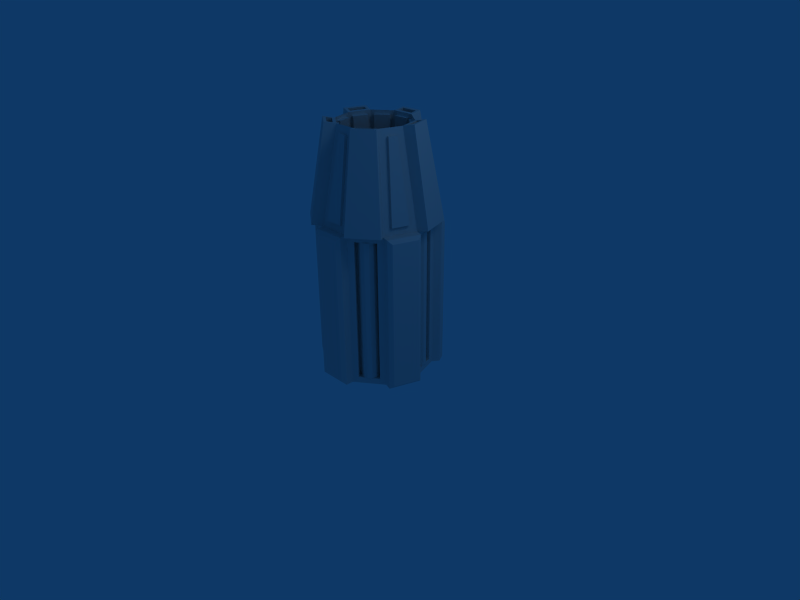 # Source: enginemodule.blend  (saved by Blender 2.49.2; exported with 4.5.12 LTS)
import bpy
from mathutils import Matrix  # noqa: F401  (used for matrix-valued properties, if any)

bpy.ops.wm.read_factory_settings(use_empty=True)
scene = bpy.context.scene
scene.name = 'Scene'

# ---- collections
col_collection_1 = bpy.data.collections.new('Collection 1'); scene.collection.children.link(col_collection_1)

# ---- materials (node trees are filled in below, after node groups)
mat_material = bpy.data.materials.new('Material')
mat_material.alpha_threshold = 0.0
mat_material.roughness = 0.5
mat_material.line_color = (0.0, 0.0, 0.0, 1.0)
mat_material_001 = bpy.data.materials.new('Material.001')
mat_material_001.alpha_threshold = 0.0
mat_material_001.diffuse_color = (1.0, 0.0, 0.0, 1.0)
mat_material_001.roughness = 0.5
mat_material_001.line_color = (0.0, 0.0, 0.0, 1.0)

# ---- material node trees

# ---- world
world_world = bpy.data.worlds.new('World'); scene.world = world_world
world_world.color = (0.05656, 0.2208, 0.4)
world_world.use_sun_shadow = False
world_world.sun_shadow_jitter_overblur = 0.0
world_world.cycles.sampling_method = 'MANUAL'
world_world.cycles.sample_map_resolution = 256

# ---- cameras
cam_camera = bpy.data.cameras.new('Camera')
cam_camera.passepartout_alpha = 0.2
cam_camera.clip_end = 100.0
cam_camera.lens = 35.0
cam_camera.ortho_scale = 7.314
cam_camera.show_passepartout = False
cam_camera.show_safe_areas = True
cam_camera.dof.focus_distance = 0.0
cam_camera.dof.aperture_fstop = 128.0

# ---- lights
light_spot = bpy.data.lights.new('Spot', 'POINT')
light_spot.transmission_factor = 0.0
light_spot.cutoff_distance = 30.0
light_spot.energy = 100.0
light_spot.shadow_buffer_clip_start = 1.001
light_spot.shadow_soft_size = 1.0
light_spot.shadow_maximum_resolution = 0.006
light_spot.use_absolute_resolution = True
light_spot.cycles.use_multiple_importance_sampling = False

# ---- meshes
me_mesh_005 = bpy.data.meshes.new('Mesh.005')
me_mesh_005.from_pydata([(0.9952, 0.9023, 3.104), (1.104, 0.6181, 3.104), (1.201, 0.9806, 3.104), (1.417, 0.4121, 3.104), (0.4416, 1.175, 5.753), (0.5506, 1.577, 3.502), (0.93, 1.235, 3.488), (0.9731, 1.301, 3.502), (0.6052, 0.9737, 5.739), (0.6483, 1.04, 5.753), (0.9035, -0.2172, 5.739), (0.968, 0.02111, 5.739), (1.044, 0.0005202, 5.753), (1.329, -0.4659, 3.502), (1.385, 0.04184, 3.488), (1.253, -0.4453, 3.488), (0.9795, -0.2378, 5.753), (1.461, 0.02125, 3.502), (-0.2459, -1.271, 3.488), (-0.133, -0.9476, 5.753), (-0.1369, -0.8689, 5.739), (0.1136, -0.9353, 5.753), (0.2581, -1.246, 3.488), (0.262, -1.325, 3.502), (-0.242, -1.35, 3.502), (-1.495, -0.1015, 3.488), (-1.152, -0.1088, 5.753), (-0.9903, -0.3115, 5.739), (-1.389, -0.6011, 3.502), (-1.064, -0.3395, 5.753), (-1.568, -0.1295, 3.502), (-0.8118, 0.9031, 5.739), (-0.6195, 1.058, 5.739), (-0.8174, 1.509, 3.502), (-1.21, 1.193, 3.502), (-0.768, 1.448, 3.488), (-0.6689, 1.119, 5.753), (-0.8612, 0.9645, 5.753), (-0.6155, 1.618, 3.278), (-0.4693, -1.32, 3.278), (0.3389, 1.665, 3.278), (0.4851, -1.272, 3.278), (1.229, -0.6726, 3.278), (-1.078, -0.08074, 5.739), (-1.61, 0.0961, 3.278), (-1.269, -0.797, 3.278), (-1.315, -0.5731, 3.488), (0.1097, -0.8566, 5.739), (0.8151, -0.402, 5.949), (-0.8353, 0.1346, 4.028), (-0.34, -0.8419, 4.028), (-0.2667, -0.5713, 4.028), (0.2092, -0.5476, 4.028), (0.309, -0.8096, 4.028), (0.8151, -0.402, 4.028), (0.7049, 0.2113, 4.028), (-1.115, 0.1207, 4.028), (-0.7108, 0.5946, 4.028), (-0.4394, 1.156, 4.028), (-0.9455, 0.748, 4.028), (-0.5219, 1.089, 4.134), (-0.4394, 1.156, 5.949), (0.5075, 1.511, 3.488), (0.3985, 1.109, 5.739), (0.2096, 1.188, 5.949), (0.7537, 0.8325, 5.949), (-0.8841, -0.4866, 4.028), (-0.9218, -0.3876, 5.843), (-1.078, 0.02171, 4.134), (0.7537, 0.8325, 4.028), (0.665, 0.8904, 5.843), (0.2983, 1.13, 4.134), (0.665, 0.8904, 4.134), (-1.161, 1.131, 3.488), (0.2032, -0.8149, 4.134), (0.9573, 0.123, 5.843), (0.8428, -0.2998, 5.843), (-0.9455, 0.748, 5.949), (-1.115, 0.1207, 5.949), (-0.9732, 0.6457, 5.843), (-0.3336, 1.161, 5.843), (0.2096, 1.188, 4.028), (0.985, 0.2252, 5.949), (0.7914, 0.7335, 5.843), (0.9473, 0.3242, 4.134), (0.985, 0.2252, 4.028), (0.9473, 0.3242, 5.843), (-0.7954, -0.5445, 5.843), (-0.4287, -0.784, 4.134), (-0.4287, -0.784, 5.843), (0.7326, -0.4685, 5.843), (0.309, -0.8096, 5.949), (0.3915, -0.7432, 4.134), (0.7326, -0.4685, 4.134), (0.1935, 1.511, 6.006), (0.3229, 1.988, 3.335), (-0.6316, 1.941, 3.335), (-0.4555, 1.478, 6.006), (-0.3606, 1.241, 5.963), (1.441, 1.258, 3.335), (1.781, 0.3648, 3.335), (1.056, 0.9475, 6.006), (1.032, 0.3318, 5.963), (1.287, 0.3402, 6.006), (1.018, -0.6536, 6.006), (0.6878, -1.524, 3.335), (0.5117, -1.061, 6.006), (1.432, -0.9242, 3.335), (0.4249, -0.8212, 5.963), (-1.061, -0.757, 6.006), (-1.446, -1.067, 3.335), (-0.8841, -0.4866, 5.949), (-0.646, -1.59, 3.335), (-0.5166, -1.112, 6.006), (-0.5414, -0.9986, 5.991), (-0.8593, -0.6004, 5.963), (-0.34, -0.8419, 5.949), (-0.4541, -0.865, 5.963), (-1.921, 0.1805, 3.335), (-1.257, 0.8324, 6.006), (-1.2, 0.7309, 5.991), (-1.672, 1.103, 3.335), (-1.427, 0.2051, 6.006), (-0.4655, 1.019, 4.134), (-0.4655, 1.019, 5.843), (-0.863, 0.8144, 5.843), (-0.5219, 1.089, 5.843), (-0.8066, 0.7443, 5.843), (-0.8066, 0.7443, 4.134), (-0.863, 0.8144, 4.134), (-0.8863, 0.6222, 5.843), (-0.8863, 0.6222, 4.134), (-1.088, 0.2229, 5.843), (-1.001, 0.1994, 4.134), (-1.001, 0.1994, 5.843), (-0.9732, 0.6457, 4.134), (-1.088, 0.2229, 4.134), (-0.9936, 0.05374, 5.843), (-1.078, 0.02171, 5.843), (-0.9936, 0.05374, 4.134), (-0.8377, -0.3556, 5.843), (-0.9218, -0.3876, 4.134), (-0.8377, -0.3556, 4.134), (-0.3795, -0.7087, 5.843), (-0.3795, -0.7087, 4.134), (-0.7462, -0.4692, 4.134), (-0.7462, -0.4692, 5.843), (-0.7954, -0.5445, 4.134), (0.1988, -0.725, 5.843), (-0.2387, -0.7468, 5.843), (0.1988, -0.725, 4.134), (0.2032, -0.8149, 5.843), (-0.2387, -0.7468, 4.134), (-0.2342, -0.8367, 5.843), (-0.2342, -0.8367, 4.134), (0.3351, -0.6731, 4.134), (0.6762, -0.3984, 5.843), (0.3351, -0.6731, 5.843), (0.6762, -0.3984, 4.134), (0.3915, -0.7432, 5.843), (0.8704, 0.1465, 4.134), (0.8704, 0.1465, 5.843), (0.9573, 0.123, 4.134), (0.7559, -0.2763, 4.134), (0.8428, -0.2998, 4.134), (0.7559, -0.2763, 5.843), (0.7073, 0.7015, 5.843), (0.8632, 0.2922, 4.134), (0.7073, 0.7015, 4.134), (0.8632, 0.2922, 5.843), (0.7914, 0.7335, 4.134), (0.2491, 1.055, 5.843), (0.2983, 1.13, 5.843), (0.2491, 1.055, 4.134), (0.6158, 0.8151, 4.134), (0.6158, 0.8151, 5.843), (-0.3292, 1.071, 5.843), (0.1083, 1.093, 5.843), (0.1083, 1.093, 4.134), (0.1038, 1.183, 5.843), (0.1038, 1.183, 4.134), (-0.3336, 1.161, 4.134), (-0.3292, 1.071, 4.134), (-1.046, 0.6892, 5.963), (-1.216, 0.2339, 5.707), (-1.173, 0.2221, 5.963), (-1.09, 0.701, 5.707), (-1.244, 0.7427, 5.735), (-1.37, 0.2756, 5.735), (-1.327, 0.2638, 5.991), (-0.9713, -0.7718, 5.735), (-0.884, -0.6381, 5.707), (-0.4788, -0.9028, 5.707), (-0.9466, -0.734, 5.991), (-0.5661, -1.036, 5.735), (0.8301, -0.5528, 5.707), (0.4532, -0.8564, 5.707), (0.5533, -0.9807, 5.735), (0.9302, -0.6771, 5.735), (0.8018, -0.5177, 5.963), (0.525, -0.9455, 5.991), (0.9019, -0.642, 5.991), (0.9017, 0.8001, 5.707), (1.074, 0.3479, 5.707), (1.223, 0.4047, 5.735), (1.009, 0.8409, 5.991), (1.181, 0.3887, 5.991), (1.051, 0.8569, 5.735), (0.8596, 0.7841, 5.963), (0.1204, 1.31, 5.707), (-0.3629, 1.286, 5.707), (0.1227, 1.265, 5.963), (0.1125, 1.47, 5.735), (0.1148, 1.425, 5.991), (-0.3708, 1.446, 5.735), (-0.3686, 1.401, 5.991), (0.5804, -0.2487, 4.028), (0.7049, 0.2113, 3.838), (-0.8353, 0.1346, 3.838), (-0.7108, 0.5946, 3.838), (-0.6657, -0.3107, 3.838), (-0.2667, -0.5713, 3.838), (0.2092, -0.5476, 3.838), (0.5353, 0.6567, 3.838), (0.5804, -0.2487, 3.838), (0.5353, 0.6567, 4.028), (-0.3396, 0.8936, 4.028), (-0.6657, -0.3107, 4.028), (-0.3396, 0.8936, 3.838), (0.1363, 0.9173, 3.838), (0.1363, 0.9173, 4.028), (-1.564, 0.2637, 3.104), (-1.352, 0.2062, 3.104), (-1.193, 0.7934, 3.104), (-1.004, -0.7077, 3.104), (-1.124, -0.8919, 3.104), (-0.7491, -0.8741, 3.104), (0.7193, -0.801, 3.104), (1.094, -0.7815, 3.104), (0.9562, -0.6102, 3.104), (-1.36, 1.019, 3.278), (1.699, 0.1903, 3.278), (-1.823, 0.01495, 3.278), (1.264, 1.334, 3.278), (-0.7586, 1.796, 3.278), (0.4965, -1.5, 3.278), (-0.458, -1.547, 3.278), (0.602, 1.885, 3.178), (0.4636, 1.856, 3.278), (1.235, 1.472, 3.178), (1.212, 0.3338, 3.104), (1.081, 0.6181, -0.9716), (0.9732, 0.9023, -0.9716), (1.19, 0.3338, -0.9716), (1.395, 0.4121, -0.9716), (1.179, 0.9806, -0.9716), (-1.272, 0.4998, 3.104), (-1.294, 0.4998, -0.9716), (0.1544, 1.437, -0.9716), (-0.4312, 1.407, 3.104), (-0.1274, 1.422, 3.104), (-0.4642, 1.627, -0.9716), (-0.1494, 1.422, -0.9716), (-0.4532, 1.407, -0.9716), (0.1764, 1.437, 3.104), (0.1655, 1.657, 3.104), (-0.5165, -1.04, -0.9716), (-0.4944, -1.04, 3.104), (0.4824, -0.9918, 3.104), (0.4603, -0.9918, -0.9716), (-0.4914, -1.32, -1.145), (-1.146, -0.8919, -0.9716), (-0.6368, -1.225, -0.9716), (-0.6147, -1.225, 3.104), (-1.291, -0.797, -1.145), (-0.7806, 1.796, -1.145), (-1.845, 0.01495, -1.145), (1.117, 1.143, -1.145), (0.4416, 1.856, -1.145), (1.427, -0.7322, -1.145), (-0.6376, 1.618, -1.145), (-0.4421, 1.627, 3.104), (0.3169, 1.665, -1.145), (0.1434, 1.657, -0.9716), (1.139, 1.143, 3.278), (1.207, -0.6726, -1.145), (0.6204, -1.163, 3.104), (0.4631, -1.272, -1.145), (-1.382, 1.019, -1.145), (-1.586, 0.2637, -0.9716), (-1.405, 0.8509, 3.104), (1.449, -0.7322, 3.278), (-1.632, 0.0961, -1.145), (-1.427, 0.8509, -0.9716), (-1.215, 0.7934, -0.9716), (-1.374, 0.2062, -0.9716), (-1.026, -0.7077, -0.9716), (-0.7711, -0.8741, -0.9716), (0.6972, -0.801, -0.9716), (0.9341, -0.6102, -0.9716), (1.072, -0.7815, -0.9716), (0.5983, -1.163, -0.9716), (1.677, 0.1903, -1.145), (1.457, 0.2498, -1.145), (1.479, 0.2498, 3.278), (-1.503, 1.196, 3.278), (-0.9212, 1.811, -1.045), (0.4744, -1.5, -1.145), (-1.612, -0.8203, 3.178), (0.58, 1.885, -1.045), (1.55, -0.6618, -1.045), (-0.8992, 1.811, 3.178), (-1.482, -0.8781, 3.278), (-1.634, -0.8203, -1.045), (1.242, 1.334, -1.145), (1.213, 1.472, -1.045), (-1.88, -0.1141, 3.178), (-1.903, -0.1141, -1.045), (-1.505, -0.8781, -1.145), (1.77, 0.06759, 3.178), (1.748, 0.06759, -1.045), (-1.488, 1.337, 3.178), (-1.525, 1.196, -1.145), (-1.51, 1.337, -1.045), (0.4016, -1.605, 3.178), (-0.48, -1.547, -1.145), (-0.3531, -1.642, 3.178), (-0.3752, -1.642, -1.045), (0.3795, -1.605, -1.045), (1.572, -0.6618, 3.178), (1.32, 0.7431, 3.104), (1.229, 0.8346, 3.104), (1.229, 0.4016, 3.104), (1.104, 0.8681, 3.104), (1.104, 0.3681, 3.104), (0.9785, 0.4016, 3.104), (0.887, 0.4931, 3.104), (1.298, 0.4931, -0.9716), (1.331, 0.6181, -0.9716), (1.298, 0.7431, -0.9716), (1.206, 0.4016, -0.9716), (0.9564, 0.4016, -0.9716), (0.9564, 0.8346, -0.9716), (0.8649, 0.7431, -0.9716), (0.8314, 0.6181, -0.9716), (1.206, 0.8346, -0.9716), (0.9785, 0.8346, 3.104), (1.081, 0.8681, -0.9716), (0.887, 0.7431, 3.104), (0.8535, 0.6181, 3.104), (0.8649, 0.4931, -0.9716), (1.081, 0.3681, -0.9716), (1.32, 0.4931, 3.104), (1.354, 0.6181, 3.104), (0.9358, -0.676, 3.104), (0.8443, -0.5845, 3.104), (0.5943, -1.017, 3.104), (0.5943, -0.5845, 3.104), (0.5028, -0.926, 3.104), (0.5028, -0.676, 3.104), (0.6972, -0.551, -0.9716), (0.7193, -0.551, 3.104), (0.8222, -0.5845, -0.9716), (0.9137, -0.676, -0.9716), (0.9693, -0.801, 3.104), (0.9358, -0.926, 3.104), (0.9472, -0.801, -0.9716), (0.8443, -1.017, 3.104), (0.5722, -1.017, -0.9716), (0.7193, -1.051, 3.104), (0.6972, -1.051, -0.9716), (0.4472, -0.801, -0.9716), (0.4693, -0.801, 3.104), (0.9137, -0.926, -0.9716), (0.8222, -1.017, -0.9716), (0.4807, -0.926, -0.9716), (0.5722, -0.5845, -0.9716), (0.4807, -0.676, -0.9716), (0.1226, 1.422, 3.104), (-0.1274, 1.672, 3.104), (-0.2524, 1.206, 3.104), (-0.3439, 1.547, 3.104), (-0.2744, 1.639, -0.9716), (-0.3659, 1.547, -0.9716), (-0.2524, 1.639, 3.104), (-0.002368, 1.639, 3.104), (0.06708, 1.547, -0.9716), (0.08914, 1.547, 3.104), (0.08914, 1.297, 3.104), (0.1006, 1.422, -0.9716), (0.06708, 1.297, -0.9716), (-0.002368, 1.206, 3.104), (-0.1494, 1.172, -0.9716), (-0.02442, 1.206, -0.9716), (-0.1274, 1.172, 3.104), (-0.3439, 1.297, 3.104), (-0.3774, 1.422, 3.104), (-0.02442, 1.639, -0.9716), (-0.1494, 1.672, -0.9716), (-0.2744, 1.206, -0.9716), (-0.3659, 1.297, -0.9716), (-0.3994, 1.422, -0.9716), (-0.7491, -0.6241, 3.104), (-0.7491, -1.124, 3.104), (-0.8741, -0.6576, 3.104), (-0.9656, -0.7491, 3.104), (-0.6461, -1.091, -0.9716), (-0.8961, -0.6576, -0.9716), (-0.8961, -1.091, -0.9716), (-0.9876, -0.7491, -0.9716), (-0.5546, -0.7491, -0.9716), (-0.5326, -0.7491, 3.104), (-0.6461, -0.6576, -0.9716), (-0.6241, -0.6576, 3.104), (-0.7711, -0.6241, -0.9716), (-0.9991, -0.8741, 3.104), (-0.9656, -0.9991, 3.104), (-1.021, -0.8741, -0.9716), (-0.8741, -1.091, 3.104), (-0.9876, -0.9991, -0.9716), (-0.7711, -1.124, -0.9716), (-0.6241, -1.091, 3.104), (-0.5326, -0.9991, 3.104), (-0.5546, -0.9991, -0.9716), (-0.4991, -0.8741, 3.104), (-0.5211, -0.8741, -0.9716), (-1.147, 0.2833, 3.104), (-1.147, 0.7163, 3.104), (-1.272, 0.7498, 3.104), (-1.272, 0.2498, 3.104), (-1.397, 0.7163, 3.104), (-1.489, 0.6248, 3.104), (-1.511, 0.6248, -0.9716), (-1.419, 0.7163, -0.9716), (-1.078, 0.6248, -0.9716), (-1.056, 0.6248, 3.104), (-1.044, 0.4998, -0.9716), (-1.078, 0.3748, -0.9716), (-1.022, 0.4998, 3.104), (-1.056, 0.3748, 3.104), (-1.397, 0.2833, 3.104), (-1.489, 0.3748, 3.104), (-1.511, 0.3748, -0.9716), (-1.522, 0.4998, 3.104), (-1.544, 0.4998, -0.9716), (-1.169, 0.2833, -0.9716), (-1.169, 0.7163, -0.9716), (-1.294, 0.2498, -0.9716), (-1.294, 0.7498, -0.9716), (-1.419, 0.2833, -0.9716)], [], [(1, 0, 2), (1, 2, 250), (250, 2, 3), (265, 259, 281), (259, 265, 260), (260, 265, 264), (4, 62, 63), (62, 4, 5), (5, 6, 62), (6, 5, 7), (6, 9, 8), (9, 6, 7), (8, 4, 63), (4, 8, 9), (5, 9, 7), (9, 5, 4), (16, 11, 10), (11, 16, 12), (11, 17, 14), (17, 11, 12), (14, 13, 15), (13, 14, 17), (13, 10, 15), (10, 13, 16), (17, 16, 13), (16, 17, 12), (19, 18, 24), (18, 19, 20), (19, 47, 20), (47, 19, 21), (22, 21, 23), (21, 22, 47), (22, 24, 18), (24, 22, 23), (21, 24, 23), (24, 21, 19), (30, 43, 25), (43, 30, 26), (29, 43, 26), (43, 29, 27), (27, 28, 46), (28, 27, 29), (25, 28, 30), (28, 25, 46), (29, 30, 28), (30, 29, 26), (31, 36, 37), (36, 31, 32), (37, 73, 31), (73, 37, 34), (33, 73, 34), (73, 33, 35), (35, 36, 32), (36, 35, 33), (37, 33, 34), (33, 37, 36), (45, 240, 44), (240, 45, 38), (38, 45, 39), (38, 39, 40), (40, 39, 41), (40, 41, 284), (284, 41, 42), (284, 42, 304), (111, 46, 45), (46, 111, 27), (27, 111, 78), (27, 78, 43), (43, 78, 44), (46, 44, 45), (44, 46, 25), (44, 25, 43), (41, 22, 39), (22, 41, 91), (22, 91, 47), (47, 91, 20), (39, 18, 116), (18, 39, 22), (116, 18, 20), (116, 20, 91), (304, 15, 42), (15, 304, 14), (14, 304, 82), (15, 48, 42), (48, 15, 10), (48, 10, 82), (82, 10, 11), (82, 11, 14), (66, 227, 49), (227, 66, 50), (227, 50, 51), (51, 50, 53), (51, 53, 52), (52, 53, 216), (216, 53, 54), (216, 54, 55), (55, 54, 69), (69, 54, 85), (66, 59, 56), (59, 66, 49), (59, 49, 57), (59, 57, 58), (58, 57, 226), (58, 226, 81), (81, 226, 230), (81, 230, 225), (81, 225, 69), (69, 225, 55), (58, 60, 59), (60, 58, 61), (59, 60, 129), (60, 61, 126), (129, 77, 59), (77, 129, 125), (77, 125, 126), (77, 126, 61), (40, 62, 6), (62, 40, 64), (62, 64, 63), (63, 64, 65), (284, 6, 65), (6, 284, 40), (65, 6, 8), (65, 8, 63), (66, 141, 67), (141, 66, 56), (141, 56, 68), (68, 56, 78), (111, 67, 78), (67, 111, 66), (78, 67, 138), (78, 138, 68), (69, 72, 81), (72, 69, 65), (72, 65, 70), (70, 65, 172), (81, 71, 64), (71, 81, 72), (64, 71, 172), (64, 172, 65), (240, 73, 38), (73, 240, 77), (73, 77, 31), (31, 77, 61), (38, 35, 61), (35, 38, 73), (61, 35, 32), (61, 32, 31), (50, 154, 53), (154, 50, 116), (154, 116, 153), (153, 116, 151), (53, 74, 91), (74, 53, 154), (91, 74, 151), (91, 151, 116), (48, 76, 54), (76, 48, 82), (76, 82, 75), (75, 82, 162), (54, 164, 85), (164, 54, 76), (85, 164, 162), (85, 162, 82), (56, 136, 132), (136, 56, 59), (136, 59, 135), (135, 59, 77), (78, 132, 77), (132, 78, 56), (77, 132, 79), (77, 79, 135), (64, 180, 81), (180, 64, 179), (179, 64, 80), (80, 64, 61), (58, 181, 61), (181, 58, 81), (181, 81, 180), (61, 181, 80), (82, 86, 85), (86, 82, 65), (86, 65, 83), (83, 65, 170), (85, 84, 69), (84, 85, 86), (69, 84, 170), (69, 170, 65), (111, 147, 66), (147, 111, 87), (87, 111, 89), (89, 111, 116), (50, 88, 116), (88, 50, 66), (88, 66, 147), (116, 88, 89), (91, 92, 53), (92, 91, 159), (159, 91, 90), (90, 91, 48), (54, 93, 48), (93, 54, 53), (93, 53, 92), (48, 93, 90), (96, 94, 95), (94, 96, 97), (40, 94, 64), (94, 40, 95), (95, 38, 96), (38, 95, 40), (97, 38, 61), (38, 97, 96), (61, 98, 215), (98, 61, 64), (98, 64, 211), (211, 64, 94), (97, 215, 94), (215, 97, 61), (94, 215, 213), (94, 213, 211), (100, 101, 103), (101, 100, 99), (99, 304, 284), (304, 99, 100), (65, 99, 284), (99, 65, 101), (82, 208, 65), (208, 82, 102), (102, 82, 103), (102, 103, 206), (208, 101, 65), (101, 208, 205), (101, 205, 206), (101, 206, 103), (100, 82, 304), (82, 100, 103), (104, 105, 107), (105, 104, 106), (106, 41, 105), (41, 106, 91), (42, 105, 41), (105, 42, 107), (42, 104, 107), (104, 42, 48), (106, 108, 91), (108, 106, 200), (200, 106, 104), (200, 104, 201), (108, 48, 91), (48, 108, 199), (48, 199, 201), (48, 201, 104), (113, 110, 112), (110, 113, 109), (109, 45, 110), (45, 109, 111), (45, 112, 110), (112, 45, 39), (39, 113, 112), (113, 39, 116), (113, 193, 109), (193, 113, 114), (114, 113, 117), (117, 113, 116), (193, 111, 109), (111, 193, 115), (111, 115, 116), (116, 115, 117), (122, 121, 118), (121, 122, 119), (78, 189, 122), (189, 78, 185), (185, 78, 183), (183, 78, 77), (189, 119, 122), (119, 189, 120), (119, 120, 77), (77, 120, 183), (121, 77, 240), (77, 121, 119), (121, 44, 118), (44, 121, 240), (78, 118, 44), (118, 78, 122), (123, 127, 128), (127, 123, 124), (123, 126, 124), (126, 123, 60), (127, 126, 125), (126, 127, 124), (125, 128, 127), (128, 125, 129), (60, 128, 129), (128, 60, 123), (131, 134, 133), (134, 131, 130), (79, 131, 135), (131, 79, 130), (134, 79, 132), (79, 134, 130), (134, 136, 133), (136, 134, 132), (135, 133, 136), (133, 135, 131), (142, 137, 140), (137, 142, 139), (139, 141, 68), (141, 139, 142), (138, 139, 68), (139, 138, 137), (67, 137, 138), (137, 67, 140), (142, 67, 141), (67, 142, 140), (145, 143, 144), (143, 145, 146), (89, 146, 87), (146, 89, 143), (88, 143, 89), (143, 88, 144), (145, 88, 147), (88, 145, 144), (146, 147, 87), (147, 146, 145), (149, 150, 152), (150, 149, 148), (153, 148, 149), (148, 153, 151), (150, 151, 74), (151, 150, 148), (150, 154, 152), (154, 150, 74), (149, 154, 153), (154, 149, 152), (157, 158, 155), (158, 157, 156), (159, 156, 157), (156, 159, 90), (93, 156, 90), (156, 93, 158), (158, 92, 155), (92, 158, 93), (157, 92, 159), (92, 157, 155), (161, 163, 165), (163, 161, 160), (76, 161, 165), (161, 76, 75), (161, 162, 160), (162, 161, 75), (160, 164, 163), (164, 160, 162), (76, 163, 164), (163, 76, 165), (166, 167, 169), (167, 166, 168), (170, 167, 168), (167, 170, 84), (86, 167, 84), (167, 86, 169), (169, 83, 166), (83, 169, 86), (166, 170, 168), (170, 166, 83), (174, 171, 173), (171, 174, 175), (171, 71, 173), (71, 171, 172), (71, 174, 173), (174, 71, 72), (174, 70, 175), (70, 174, 72), (175, 172, 171), (172, 175, 70), (177, 182, 178), (182, 177, 176), (178, 179, 177), (179, 178, 180), (176, 179, 80), (179, 176, 177), (80, 182, 176), (182, 80, 181), (180, 182, 181), (182, 180, 178), (184, 187, 188), (187, 184, 186), (183, 184, 185), (184, 183, 186), (183, 187, 186), (187, 183, 120), (188, 120, 189), (120, 188, 187), (188, 185, 184), (185, 188, 189), (194, 191, 190), (191, 194, 192), (117, 191, 192), (191, 117, 115), (191, 193, 190), (193, 191, 115), (190, 114, 194), (114, 190, 193), (114, 192, 194), (192, 114, 117), (197, 195, 196), (195, 197, 198), (199, 196, 195), (196, 199, 108), (196, 200, 197), (200, 196, 108), (200, 198, 197), (198, 200, 201), (201, 195, 198), (195, 201, 199), (203, 207, 202), (207, 203, 204), (203, 208, 102), (208, 203, 202), (102, 204, 203), (204, 102, 206), (205, 204, 206), (204, 205, 207), (207, 208, 202), (208, 207, 205), (210, 212, 214), (212, 210, 209), (98, 209, 210), (209, 98, 211), (213, 209, 211), (209, 213, 212), (213, 214, 212), (214, 213, 215), (210, 215, 98), (215, 210, 214), (51, 222, 221), (222, 51, 52), (52, 224, 222), (224, 52, 216), (55, 224, 216), (224, 55, 217), (220, 219, 218), (219, 220, 228), (228, 220, 221), (228, 221, 229), (229, 221, 222), (229, 222, 223), (223, 222, 224), (223, 224, 217), (225, 217, 55), (217, 225, 223), (228, 57, 219), (57, 228, 226), (220, 51, 221), (51, 220, 227), (220, 49, 227), (49, 220, 218), (230, 228, 229), (228, 230, 226), (219, 49, 218), (49, 219, 57), (225, 229, 223), (229, 225, 230), (290, 232, 231), (232, 290, 233), (232, 233, 256), (234, 273, 235), (273, 234, 236), (273, 236, 267), (237, 286, 268), (286, 237, 238), (238, 237, 239), (240, 244, 305), (244, 240, 38), (246, 41, 39), (41, 246, 245), (291, 304, 42), (304, 291, 241), (312, 44, 242), (44, 312, 45), (284, 248, 40), (248, 284, 243), (244, 321, 305), (321, 244, 311), (326, 245, 246), (245, 326, 324), (329, 241, 291), (241, 329, 319), (308, 242, 316), (242, 308, 312), (243, 247, 248), (247, 243, 249), (253, 1, 250), (1, 253, 251), (251, 0, 1), (0, 251, 252), (251, 255, 252), (255, 251, 253), (255, 253, 254), (2, 252, 255), (2, 0, 252), (250, 254, 253), (254, 250, 3), (256, 295, 232), (295, 256, 257), (257, 256, 233), (257, 233, 294), (263, 258, 262), (258, 263, 264), (264, 263, 259), (264, 259, 260), (263, 283, 261), (283, 263, 262), (283, 262, 258), (263, 281, 259), (281, 263, 261), (265, 258, 264), (258, 265, 283), (267, 297, 266), (297, 267, 234), (234, 267, 236), (234, 296, 297), (298, 268, 269), (268, 298, 299), (268, 299, 239), (268, 239, 237), (272, 274, 270), (274, 272, 271), (39, 272, 270), (39, 273, 272), (39, 235, 273), (235, 39, 45), (45, 274, 235), (235, 274, 271), (275, 288, 322), (288, 275, 274), (274, 275, 270), (270, 275, 280), (270, 280, 282), (270, 282, 325), (325, 282, 307), (307, 282, 287), (287, 282, 278), (292, 318, 276), (318, 292, 288), (318, 288, 274), (278, 277, 287), (277, 278, 314), (277, 285, 287), (285, 277, 303), (285, 303, 279), (279, 303, 302), (283, 282, 280), (38, 261, 280), (283, 280, 261), (38, 281, 261), (40, 281, 38), (40, 265, 281), (40, 282, 265), (265, 282, 283), (277, 254, 303), (254, 277, 255), (277, 284, 255), (284, 2, 255), (3, 284, 304), (284, 3, 2), (3, 304, 303), (254, 3, 303), (285, 301, 287), (301, 285, 300), (42, 300, 285), (42, 238, 300), (42, 286, 238), (286, 42, 41), (41, 287, 286), (286, 287, 301), (289, 288, 292), (288, 289, 293), (289, 292, 44), (289, 44, 231), (240, 231, 44), (231, 240, 290), (288, 290, 240), (288, 293, 290), (280, 244, 38), (244, 280, 275), (277, 243, 284), (243, 277, 314), (279, 42, 285), (42, 279, 291), (39, 325, 246), (325, 39, 270), (276, 44, 292), (44, 276, 242), (295, 293, 289), (293, 295, 294), (294, 295, 257), (289, 232, 295), (232, 289, 231), (233, 293, 294), (293, 233, 290), (272, 296, 271), (296, 272, 297), (297, 272, 266), (267, 272, 273), (272, 267, 266), (271, 234, 235), (234, 271, 296), (301, 298, 269), (298, 301, 300), (298, 300, 299), (239, 300, 238), (300, 239, 299), (301, 268, 286), (268, 301, 269), (274, 312, 318), (312, 274, 45), (304, 302, 303), (302, 304, 241), (248, 282, 40), (282, 248, 278), (305, 288, 240), (288, 305, 322), (321, 306, 323), (306, 321, 311), (307, 41, 245), (41, 307, 287), (316, 313, 308), (313, 316, 317), (328, 326, 327), (326, 328, 324), (247, 315, 309), (315, 247, 249), (310, 319, 329), (319, 310, 320), (244, 275, 311), (311, 275, 306), (312, 308, 318), (308, 313, 318), (309, 314, 278), (314, 309, 315), (242, 317, 316), (276, 317, 242), (276, 313, 317), (313, 276, 318), (302, 319, 320), (302, 241, 319), (248, 247, 278), (247, 309, 278), (321, 322, 305), (323, 322, 321), (323, 275, 322), (275, 323, 306), (302, 310, 279), (310, 302, 320), (307, 324, 328), (307, 245, 324), (315, 243, 314), (315, 249, 243), (246, 325, 326), (326, 325, 327), (307, 327, 325), (327, 307, 328), (291, 279, 329), (329, 279, 310), (330, 352, 353), (352, 330, 331), (352, 331, 332), (332, 331, 333), (332, 333, 334), (334, 333, 346), (334, 346, 335), (335, 346, 348), (335, 348, 336), (336, 348, 349), (337, 339, 338), (339, 337, 345), (345, 337, 340), (345, 340, 347), (347, 340, 351), (347, 351, 341), (347, 341, 342), (342, 341, 343), (343, 341, 350), (343, 350, 344), (339, 331, 330), (331, 339, 345), (345, 333, 331), (333, 345, 347), (347, 346, 333), (346, 347, 342), (346, 343, 348), (343, 346, 342), (348, 344, 349), (344, 348, 343), (349, 350, 336), (350, 349, 344), (336, 341, 335), (341, 336, 350), (341, 334, 335), (334, 341, 351), (351, 332, 334), (332, 351, 340), (340, 352, 332), (352, 340, 337), (337, 353, 352), (353, 337, 338), (338, 330, 353), (330, 338, 339), (354, 365, 364), (365, 354, 367), (367, 354, 355), (367, 355, 369), (369, 355, 361), (369, 361, 356), (356, 361, 357), (356, 357, 358), (358, 357, 359), (358, 359, 372), (376, 359, 357), (359, 376, 377), (360, 357, 361), (357, 360, 376), (362, 361, 355), (361, 362, 360), (362, 354, 363), (354, 362, 355), (363, 364, 366), (364, 363, 354), (366, 365, 373), (365, 366, 364), (374, 365, 367), (365, 374, 373), (370, 367, 369), (367, 370, 374), (368, 369, 356), (369, 368, 370), (375, 356, 358), (356, 375, 368), (372, 375, 358), (375, 372, 371), (359, 371, 372), (371, 359, 377), (373, 363, 366), (363, 373, 374), (363, 374, 362), (362, 374, 370), (362, 370, 360), (360, 370, 368), (360, 368, 376), (376, 368, 375), (376, 375, 377), (377, 375, 371), (387, 388, 378), (388, 387, 391), (391, 387, 385), (391, 385, 394), (394, 385, 379), (394, 379, 380), (380, 379, 384), (380, 384, 395), (395, 384, 381), (395, 381, 396), (382, 381, 384), (381, 382, 383), (398, 384, 379), (384, 398, 382), (397, 379, 385), (379, 397, 398), (397, 387, 386), (387, 397, 385), (386, 378, 389), (378, 386, 387), (389, 388, 390), (388, 389, 378), (390, 391, 393), (391, 390, 388), (392, 391, 394), (391, 392, 393), (399, 394, 380), (394, 399, 392), (400, 380, 395), (380, 400, 399), (396, 400, 395), (400, 396, 401), (381, 401, 396), (401, 381, 383), (390, 386, 389), (386, 390, 393), (386, 393, 397), (397, 393, 392), (397, 392, 398), (398, 392, 399), (398, 399, 382), (382, 399, 400), (382, 400, 383), (383, 400, 401), (411, 422, 424), (422, 411, 413), (422, 413, 421), (421, 413, 402), (421, 402, 403), (403, 402, 404), (403, 404, 418), (418, 404, 405), (418, 405, 416), (416, 405, 415), (423, 410, 425), (410, 423, 412), (412, 423, 406), (412, 406, 414), (414, 406, 420), (414, 420, 407), (407, 420, 408), (407, 408, 409), (409, 408, 419), (409, 419, 417), (412, 411, 410), (411, 412, 413), (412, 402, 413), (402, 412, 414), (414, 404, 402), (404, 414, 407), (404, 409, 405), (409, 404, 407), (405, 417, 415), (417, 405, 409), (415, 419, 416), (419, 415, 417), (416, 408, 418), (408, 416, 419), (408, 403, 418), (403, 408, 420), (420, 421, 403), (421, 420, 406), (406, 422, 421), (422, 406, 423), (425, 422, 423), (422, 425, 424), (410, 424, 425), (424, 410, 411), (435, 439, 438), (439, 435, 426), (426, 435, 427), (426, 427, 429), (429, 427, 428), (429, 428, 430), (429, 430, 440), (440, 430, 441), (441, 430, 431), (441, 431, 443), (430, 432, 431), (432, 430, 433), (448, 430, 428), (430, 448, 433), (446, 428, 427), (428, 446, 448), (446, 435, 434), (435, 446, 427), (434, 438, 436), (438, 434, 435), (436, 439, 437), (439, 436, 438), (445, 439, 426), (439, 445, 437), (447, 426, 429), (426, 447, 445), (449, 429, 440), (429, 449, 447), (442, 440, 441), (440, 442, 449), (443, 442, 441), (442, 443, 444), (431, 444, 443), (444, 431, 432), (437, 434, 436), (434, 437, 445), (434, 445, 446), (446, 445, 447), (446, 447, 448), (448, 447, 449), (448, 449, 433), (433, 449, 442), (433, 442, 432), (432, 442, 444)])
me_mesh_005.polygons.foreach_set('material_index', [0, 0, 0, 0, 0, 0, 0, 0, 0, 0, 0, 0, 0, 0, 0, 0, 0, 0, 0, 0, 0, 0, 0, 0, 0, 0, 0, 0, 0, 0, 0, 0, 0, 0, 0, 0, 0, 0, 0, 0, 0, 0, 0, 0, 0, 0, 0, 0, 0, 0, 0, 0, 0, 0, 0, 0, 0, 0, 0, 0, 0, 0, 0, 0, 0, 0, 0, 0, 0, 0, 0, 0, 0, 0, 0, 0, 0, 0, 0, 0, 0, 0, 0, 0, 0, 0, 0, 0, 0, 0, 0, 0, 0, 0, 0, 0, 0, 0, 0, 0, 0, 0, 0, 0, 0, 0, 0, 0, 0, 0, 0, 0, 0, 0, 0, 0, 0, 0, 0, 0, 0, 0, 0, 0, 0, 0, 0, 0, 0, 0, 0, 0, 0, 0, 0, 0, 0, 0, 0, 0, 0, 0, 0, 0, 0, 0, 0, 0, 0, 0, 0, 0, 0, 0, 0, 0, 0, 0, 0, 0, 0, 0, 0, 0, 0, 0, 0, 0, 0, 0, 0, 0, 0, 0, 0, 0, 0, 0, 0, 0, 0, 0, 0, 0, 0, 0, 0, 0, 0, 0, 0, 0, 0, 0, 0, 0, 0, 0, 0, 0, 0, 0, 0, 0, 0, 0, 0, 0, 0, 0, 0, 0, 0, 0, 0, 0, 0, 0, 0, 0, 0, 0, 0, 0, 0, 0, 0, 0, 0, 0, 0, 0, 0, 0, 0, 0, 0, 0, 0, 0, 0, 0, 0, 0, 0, 0, 0, 0, 0, 0, 0, 0, 0, 0, 0, 0, 0, 0, 0, 0, 0, 0, 0, 0, 0, 0, 0, 0, 0, 0, 0, 0, 0, 0, 0, 0, 0, 0, 0, 0, 0, 0, 0, 0, 0, 0, 0, 0, 0, 0, 0, 0, 0, 0, 0, 0, 0, 0, 0, 0, 0, 0, 0, 0, 0, 0, 0, 0, 0, 0, 0, 0, 0, 0, 0, 0, 0, 0, 0, 0, 0, 0, 0, 0, 0, 0, 0, 0, 0, 0, 0, 0, 0, 0, 0, 0, 0, 0, 0, 0, 0, 0, 0, 0, 0, 0, 0, 0, 0, 0, 0, 0, 0, 0, 0, 0, 0, 0, 0, 0, 0, 0, 0, 0, 0, 0, 0, 0, 0, 0, 0, 0, 0, 0, 0, 0, 0, 0, 0, 0, 0, 0, 0, 0, 0, 0, 0, 0, 0, 0, 0, 0, 0, 0, 0, 0, 0, 0, 0, 0, 0, 0, 0, 0, 0, 0, 0, 0, 0, 0, 0, 0, 0, 0, 0, 0, 0, 0, 0, 0, 0, 0, 0, 0, 0, 0, 0, 0, 0, 0, 0, 0, 0, 0, 0, 0, 0, 0, 0, 0, 1, 1, 1, 1, 1, 1, 1, 1, 0, 0, 0, 0, 0, 0, 0, 0, 0, 0, 0, 0, 0, 0, 0, 0, 0, 0, 0, 0, 0, 0, 0, 0, 0, 0, 0, 0, 0, 0, 0, 0, 0, 0, 0, 0, 0, 0, 0, 0, 0, 0, 0, 0, 0, 0, 0, 0, 0, 0, 0, 0, 0, 0, 0, 0, 0, 0, 0, 0, 0, 0, 0, 0, 0, 0, 0, 0, 0, 0, 0, 0, 0, 0, 0, 0, 0, 0, 0, 0, 0, 0, 0, 0, 0, 0, 0, 0, 0, 0, 0, 0, 0, 0, 0, 0, 0, 0, 0, 0, 0, 0, 0, 0, 0, 0, 0, 0, 0, 0, 0, 0, 0, 0, 0, 0, 0, 0, 0, 0, 0, 0, 0, 0, 0, 0, 0, 0, 0, 0, 0, 0, 0, 0, 0, 0, 0, 0, 0, 0, 0, 0, 0, 0, 0, 0, 0, 0, 0, 0, 0, 0, 0, 0, 0, 0, 0, 0, 0, 0, 0, 0, 0, 0, 0, 0, 0, 0, 0, 0, 0, 0, 0, 0, 0, 0, 0, 0, 0, 0, 0, 0, 0, 0, 0, 0, 0, 0, 0, 0, 0, 0, 0, 0, 0, 0, 0, 0, 0, 0, 0, 0, 0, 0, 0, 0, 0, 0, 0, 0, 0, 0, 0, 0, 0, 0, 0, 0, 0, 0, 0, 0, 0, 0, 0, 0, 0, 0, 0, 0, 0, 0, 0, 0, 0, 0, 0, 0, 0, 0, 0, 0, 0, 0, 0, 0, 0, 0, 0, 0, 0, 0, 0, 0, 0, 0, 0, 0, 0, 0, 0, 0, 0, 0, 0, 0, 0, 0, 0, 0, 0, 0, 0, 0, 0, 0, 0, 0, 0, 0, 0, 0, 0, 0, 0, 0, 0, 0, 0, 0, 0, 0, 0, 0, 0, 0, 0, 0, 0, 0, 0, 0, 0, 0, 0, 0, 0, 0, 0, 0, 0, 0, 0, 0, 0, 0, 0, 0, 0, 0, 0, 0, 0, 0, 0, 0, 0, 0, 0, 0, 0, 0, 0, 0, 0, 0, 0, 0, 0, 0, 0, 0, 0, 0, 0, 0, 0, 0, 0, 0, 0, 0, 0, 0, 0, 0, 0, 0, 0, 0, 0, 0, 0, 0, 0, 0, 0, 0, 0, 0, 0, 0, 0, 0, 0, 0, 0, 0, 0, 0, 0, 0, 0, 0, 0, 0, 0, 0, 0, 0, 0, 0, 0, 0, 0, 0, 0, 0, 0, 0, 0, 0, 0, 0, 0, 0, 0, 0, 0, 0, 0, 0, 0, 0, 0, 0, 0, 0, 0, 0, 0, 0, 0, 0, 0, 0, 0, 0, 0, 0, 0, 0, 0, 0, 0, 0])
_uv = me_mesh_005.uv_layers.new(name='UVTex')
_uv.uv.foreach_set('vector', [0.7563, 0.4534, 0.7563, 0.4435, 0.7636, 0.4435, 0.7563, 0.4534, 0.7636, 0.4435, 0.7563, 0.4634, 0.7563, 0.4634, 0.7636, 0.4435, 0.7635, 0.4634, 0.5614, 0.4689, 0.5541, 0.4489, 0.5614, 0.4489, 0.5541, 0.4489, 0.5614, 0.4689, 0.5542, 0.4589, 0.5542, 0.4589, 0.5614, 0.4689, 0.5542, 0.4689, 0.5204, 0.3909, 0.5179, 0.4661, 0.5179, 0.3909, 0.5179, 0.4661, 0.5204, 0.3909, 0.5204, 0.4661, 0.8456, 0.1388, 0.843, 0.1554, 0.843, 0.1388, 0.843, 0.1554, 0.8456, 0.1388, 0.8456, 0.1554, 0.8168, 0.3757, 0.8192, 0.4507, 0.8167, 0.4506, 0.8192, 0.4507, 0.8168, 0.3757, 0.8193, 0.3758, 0.4801, 0.2916, 0.4827, 0.2997, 0.4801, 0.2997, 0.4827, 0.2997, 0.4801, 0.2916, 0.4827, 0.2916, 0.9159, 0.7174, 0.937, 0.593, 0.9437, 0.7175, 0.937, 0.593, 0.9159, 0.7174, 0.9234, 0.5929, 0.812, 0.3006, 0.8146, 0.2925, 0.8146, 0.3006, 0.8146, 0.2925, 0.812, 0.3006, 0.812, 0.2925, 0.5908, 0.3642, 0.5935, 0.4394, 0.5909, 0.4394, 0.5935, 0.4394, 0.5908, 0.3642, 0.5934, 0.3642, 0.6379, 0.4815, 0.6353, 0.465, 0.6379, 0.465, 0.6353, 0.465, 0.6379, 0.4815, 0.6353, 0.4815, 0.7727, 0.3643, 0.77, 0.4394, 0.7701, 0.3643, 0.77, 0.4394, 0.7727, 0.3643, 0.7727, 0.4395, 0.6483, 0.8373, 0.628, 0.9618, 0.6206, 0.8373, 0.628, 0.9618, 0.6483, 0.8373, 0.6416, 0.9617, 0.7996, 0.4641, 0.7971, 0.3889, 0.7996, 0.3889, 0.7971, 0.3889, 0.7996, 0.4641, 0.7971, 0.4641, 0.8094, 0.3006, 0.812, 0.2925, 0.812, 0.3006, 0.812, 0.2925, 0.8094, 0.3006, 0.8095, 0.2925, 0.8168, 0.3757, 0.8192, 0.3007, 0.8193, 0.3756, 0.8192, 0.3007, 0.8168, 0.3757, 0.8167, 0.3008, 0.7997, 0.4807, 0.7971, 0.4641, 0.7997, 0.4641, 0.7971, 0.4641, 0.7997, 0.4807, 0.7971, 0.4807, 0.9234, 0.7297, 0.9437, 0.8542, 0.9159, 0.8542, 0.9437, 0.8542, 0.9234, 0.7297, 0.937, 0.7297, 0.4748, 0.2917, 0.4725, 0.3665, 0.4726, 0.2916, 0.4725, 0.3665, 0.4748, 0.2917, 0.4747, 0.3667, 0.8068, 0.2925, 0.8094, 0.3006, 0.8069, 0.3006, 0.8094, 0.3006, 0.8068, 0.2925, 0.8094, 0.2925, 0.922, 0.4234, 0.9241, 0.4979, 0.922, 0.4981, 0.9241, 0.4979, 0.922, 0.4234, 0.9241, 0.4232, 0.6983, 0.4627, 0.6957, 0.4793, 0.6957, 0.4627, 0.6957, 0.4793, 0.6983, 0.4627, 0.6983, 0.4793, 0.8836, 0.5929, 0.9038, 0.7176, 0.8761, 0.7175, 0.9038, 0.7176, 0.8836, 0.5929, 0.8971, 0.593, 0.8146, 0.3006, 0.8172, 0.2925, 0.8172, 0.3006, 0.8172, 0.2925, 0.8146, 0.3006, 0.8146, 0.2925, 0.4747, 0.3667, 0.4726, 0.4417, 0.4725, 0.3668, 0.4726, 0.4417, 0.4747, 0.3667, 0.4748, 0.4416, 0.5396, 0.4824, 0.537, 0.4658, 0.5396, 0.4658, 0.537, 0.4658, 0.5396, 0.4824, 0.537, 0.4824, 0.6487, 0.3901, 0.6508, 0.4649, 0.6488, 0.4647, 0.6508, 0.4649, 0.6487, 0.3901, 0.6508, 0.3902, 0.8836, 0.7297, 0.9038, 0.8543, 0.8761, 0.8542, 0.9038, 0.8543, 0.8836, 0.7297, 0.8971, 0.7297, 0.5859, 0.111, 0.6341, 0.1461, 0.6043, 0.1364, 0.6341, 0.1461, 0.5859, 0.111, 0.664, 0.1365, 0.664, 0.1365, 0.5859, 0.111, 0.5859, 0.07958, 0.664, 0.1365, 0.5859, 0.07958, 0.6825, 0.1111, 0.6825, 0.1111, 0.5859, 0.07958, 0.6044, 0.05421, 0.6825, 0.1111, 0.6044, 0.05421, 0.6825, 0.0797, 0.6825, 0.0797, 0.6044, 0.05421, 0.6342, 0.04455, 0.6825, 0.0797, 0.6342, 0.04455, 0.6641, 0.05429, 0.494, 0.3914, 0.4942, 0.31, 0.5003, 0.3027, 0.4942, 0.31, 0.494, 0.3914, 0.4888, 0.3848, 0.4888, 0.3848, 0.494, 0.3914, 0.4767, 0.3924, 0.4888, 0.3848, 0.4767, 0.3924, 0.4822, 0.3851, 0.4822, 0.3851, 0.4767, 0.3924, 0.475, 0.3042, 0.4942, 0.31, 0.475, 0.3042, 0.5003, 0.3027, 0.475, 0.3042, 0.4942, 0.31, 0.4808, 0.3108, 0.475, 0.3042, 0.4808, 0.3108, 0.4822, 0.3851, 0.7886, 0.03743, 0.7816, 0.04474, 0.759, 0.03899, 0.7816, 0.04474, 0.7886, 0.03743, 0.7844, 0.126, 0.7816, 0.04474, 0.7844, 0.126, 0.7781, 0.1194, 0.7781, 0.1194, 0.7844, 0.126, 0.7704, 0.1198, 0.759, 0.03899, 0.766, 0.04556, 0.7643, 0.1271, 0.766, 0.04556, 0.759, 0.03899, 0.7816, 0.04474, 0.7643, 0.1271, 0.766, 0.04556, 0.7704, 0.1198, 0.7643, 0.1271, 0.7704, 0.1198, 0.7844, 0.126, 0.5105, 0.3908, 0.5345, 0.384, 0.5419, 0.3909, 0.5345, 0.384, 0.5105, 0.3908, 0.5179, 0.3839, 0.5179, 0.3839, 0.5105, 0.3908, 0.5158, 0.3028, 0.5345, 0.384, 0.5371, 0.3029, 0.5419, 0.3909, 0.5371, 0.3029, 0.5345, 0.384, 0.5305, 0.3098, 0.5371, 0.3029, 0.5305, 0.3098, 0.5158, 0.3028, 0.5158, 0.3028, 0.5305, 0.3098, 0.5224, 0.3098, 0.5158, 0.3028, 0.5224, 0.3098, 0.5179, 0.3839, 0.6933, 0.06133, 0.702, 0.06417, 0.7021, 0.07982, 0.702, 0.06417, 0.6933, 0.06133, 0.7058, 0.04405, 0.702, 0.06417, 0.7058, 0.04405, 0.7112, 0.05149, 0.7112, 0.05149, 0.7058, 0.04405, 0.7261, 0.03743, 0.7112, 0.05149, 0.7261, 0.03743, 0.7261, 0.04664, 0.7261, 0.04664, 0.7261, 0.03743, 0.741, 0.05146, 0.741, 0.05146, 0.7261, 0.03743, 0.7464, 0.044, 0.741, 0.05146, 0.7464, 0.044, 0.7502, 0.06411, 0.7502, 0.06411, 0.7464, 0.044, 0.759, 0.0826, 0.759, 0.0826, 0.7464, 0.044, 0.759, 0.06125, 0.6933, 0.06133, 0.7059, 0.09993, 0.6933, 0.08268, 0.7059, 0.09993, 0.6933, 0.06133, 0.7021, 0.07982, 0.7059, 0.09993, 0.7021, 0.07982, 0.7113, 0.09248, 0.7059, 0.09993, 0.7113, 0.09248, 0.7262, 0.1065, 0.7262, 0.1065, 0.7113, 0.09248, 0.7262, 0.0973, 0.7262, 0.1065, 0.7262, 0.0973, 0.7465, 0.09988, 0.7465, 0.09988, 0.7262, 0.0973, 0.7411, 0.09244, 0.7465, 0.09988, 0.7411, 0.09244, 0.7502, 0.07976, 0.7465, 0.09988, 0.7502, 0.07976, 0.759, 0.0826, 0.759, 0.0826, 0.7502, 0.07976, 0.7502, 0.06411, 0.5791, 0.3641, 0.5819, 0.3605, 0.5963, 0.3639, 0.5819, 0.3605, 0.5791, 0.3641, 0.5793, 0.301, 0.5963, 0.3639, 0.5819, 0.3605, 0.5935, 0.3604, 0.5819, 0.3605, 0.5793, 0.301, 0.5821, 0.3044, 0.5935, 0.3604, 0.5965, 0.3008, 0.5963, 0.3639, 0.5965, 0.3008, 0.5935, 0.3604, 0.5937, 0.3043, 0.5965, 0.3008, 0.5937, 0.3043, 0.5821, 0.3044, 0.5965, 0.3008, 0.5821, 0.3044, 0.5793, 0.301, 0.6607, 0.3891, 0.6677, 0.3826, 0.6833, 0.3834, 0.6677, 0.3826, 0.6607, 0.3891, 0.6659, 0.3011, 0.6677, 0.3826, 0.6659, 0.3011, 0.6721, 0.3084, 0.6721, 0.3084, 0.6659, 0.3011, 0.686, 0.3022, 0.6902, 0.3907, 0.6833, 0.3834, 0.686, 0.3022, 0.6833, 0.3834, 0.6902, 0.3907, 0.6607, 0.3891, 0.686, 0.3022, 0.6833, 0.3834, 0.6798, 0.3088, 0.686, 0.3022, 0.6798, 0.3088, 0.6721, 0.3084, 0.6349, 0.3642, 0.6321, 0.3607, 0.6323, 0.3046, 0.6321, 0.3607, 0.6349, 0.3642, 0.6177, 0.3639, 0.6321, 0.3607, 0.6177, 0.3639, 0.6205, 0.3605, 0.6205, 0.3605, 0.6177, 0.3639, 0.6179, 0.3008, 0.6351, 0.3011, 0.6323, 0.3046, 0.6179, 0.3008, 0.6323, 0.3046, 0.6351, 0.3011, 0.6349, 0.3642, 0.6179, 0.3008, 0.6323, 0.3046, 0.6207, 0.3044, 0.6179, 0.3008, 0.6207, 0.3044, 0.6205, 0.3605, 0.6349, 0.3642, 0.6316, 0.3677, 0.6145, 0.3645, 0.6316, 0.3677, 0.6349, 0.3642, 0.6351, 0.4273, 0.6316, 0.3677, 0.6351, 0.4273, 0.6318, 0.4239, 0.6318, 0.4239, 0.6351, 0.4273, 0.618, 0.424, 0.6145, 0.3645, 0.6178, 0.3679, 0.6147, 0.4276, 0.6178, 0.3679, 0.6145, 0.3645, 0.6316, 0.3677, 0.6147, 0.4276, 0.6178, 0.3679, 0.618, 0.424, 0.6147, 0.4276, 0.618, 0.424, 0.6351, 0.4273, 0.5435, 0.3912, 0.5493, 0.3846, 0.5689, 0.3927, 0.5493, 0.3846, 0.5435, 0.3912, 0.5452, 0.303, 0.5493, 0.3846, 0.5452, 0.303, 0.5508, 0.3103, 0.5508, 0.3103, 0.5452, 0.303, 0.5625, 0.304, 0.5689, 0.3927, 0.5627, 0.3854, 0.5625, 0.304, 0.5627, 0.3854, 0.5689, 0.3927, 0.5493, 0.3846, 0.5625, 0.304, 0.5627, 0.3854, 0.5573, 0.3106, 0.5625, 0.304, 0.5573, 0.3106, 0.5508, 0.3103, 0.7494, 0.4273, 0.7527, 0.4239, 0.7699, 0.4276, 0.7527, 0.4239, 0.7494, 0.4273, 0.7496, 0.3643, 0.7527, 0.4239, 0.7496, 0.3643, 0.7529, 0.3678, 0.7529, 0.3678, 0.7496, 0.3643, 0.7667, 0.368, 0.7699, 0.4276, 0.7665, 0.4241, 0.77, 0.3645, 0.7665, 0.4241, 0.7699, 0.4276, 0.7527, 0.4239, 0.77, 0.3645, 0.7665, 0.4241, 0.7667, 0.368, 0.77, 0.3645, 0.7667, 0.368, 0.7496, 0.3643, 0.7467, 0.3007, 0.7502, 0.3042, 0.7465, 0.3638, 0.7502, 0.3042, 0.7467, 0.3007, 0.7681, 0.3008, 0.7502, 0.3042, 0.7681, 0.3008, 0.7646, 0.3043, 0.7646, 0.3043, 0.7681, 0.3008, 0.7644, 0.3604, 0.7465, 0.3638, 0.75, 0.3603, 0.7679, 0.3639, 0.75, 0.3603, 0.7465, 0.3638, 0.7502, 0.3042, 0.7679, 0.3639, 0.75, 0.3603, 0.7644, 0.3604, 0.7679, 0.3639, 0.7644, 0.3604, 0.7681, 0.3008, 0.6177, 0.3639, 0.6142, 0.3605, 0.6144, 0.3043, 0.6142, 0.3605, 0.6177, 0.3639, 0.5963, 0.3639, 0.6142, 0.3605, 0.5963, 0.3639, 0.5998, 0.3604, 0.5998, 0.3604, 0.5963, 0.3639, 0.5965, 0.3008, 0.6179, 0.3008, 0.6144, 0.3043, 0.5965, 0.3008, 0.6144, 0.3043, 0.6179, 0.3008, 0.6177, 0.3639, 0.5965, 0.3008, 0.6144, 0.3043, 0.6, 0.3043, 0.5965, 0.3008, 0.6, 0.3043, 0.5998, 0.3604, 0.6147, 0.4276, 0.6112, 0.3679, 0.6145, 0.3645, 0.6112, 0.3679, 0.6147, 0.4276, 0.6114, 0.4241, 0.6114, 0.4241, 0.6147, 0.4276, 0.5978, 0.4239, 0.5978, 0.4239, 0.6147, 0.4276, 0.5945, 0.4274, 0.5944, 0.3643, 0.5976, 0.3678, 0.5945, 0.4274, 0.5976, 0.3678, 0.5944, 0.3643, 0.6145, 0.3645, 0.5976, 0.3678, 0.6145, 0.3645, 0.6112, 0.3679, 0.5945, 0.4274, 0.5976, 0.3678, 0.5978, 0.4239, 0.7681, 0.3008, 0.7709, 0.3043, 0.7679, 0.3639, 0.7709, 0.3043, 0.7681, 0.3008, 0.7853, 0.3012, 0.7709, 0.3043, 0.7853, 0.3012, 0.7825, 0.3046, 0.7825, 0.3046, 0.7853, 0.3012, 0.7823, 0.3607, 0.7679, 0.3639, 0.7707, 0.3605, 0.7852, 0.3643, 0.7707, 0.3605, 0.7679, 0.3639, 0.7709, 0.3043, 0.7852, 0.3643, 0.7707, 0.3605, 0.7823, 0.3607, 0.7852, 0.3643, 0.7823, 0.3607, 0.7853, 0.3012, 0.7295, 0.3644, 0.7326, 0.424, 0.7293, 0.4275, 0.7326, 0.424, 0.7295, 0.3644, 0.7327, 0.3679, 0.7327, 0.3679, 0.7295, 0.3644, 0.7463, 0.3678, 0.7463, 0.3678, 0.7295, 0.3644, 0.7496, 0.3643, 0.7494, 0.4273, 0.7461, 0.4239, 0.7496, 0.3643, 0.7461, 0.4239, 0.7494, 0.4273, 0.7293, 0.4275, 0.7461, 0.4239, 0.7293, 0.4275, 0.7326, 0.424, 0.7496, 0.3643, 0.7461, 0.4239, 0.7463, 0.3678, 0.7295, 0.301, 0.7321, 0.3606, 0.7293, 0.3641, 0.7321, 0.3606, 0.7295, 0.301, 0.7323, 0.3044, 0.7323, 0.3044, 0.7295, 0.301, 0.7439, 0.3043, 0.7439, 0.3043, 0.7295, 0.301, 0.7467, 0.3007, 0.7465, 0.3638, 0.7437, 0.3604, 0.7467, 0.3007, 0.7437, 0.3604, 0.7465, 0.3638, 0.7293, 0.3641, 0.7437, 0.3604, 0.7293, 0.3641, 0.7321, 0.3606, 0.7467, 0.3007, 0.7437, 0.3604, 0.7439, 0.3043, 0.2602, 0.6321, 0.1981, 0.8395, 0.187, 0.6319, 0.1981, 0.8395, 0.2602, 0.6321, 0.2478, 0.8397, 0.5687, 0.3927, 0.5791, 0.482, 0.5688, 0.4819, 0.5791, 0.482, 0.5687, 0.3927, 0.579, 0.3928, 0.7252, 0.1554, 0.7146, 0.124, 0.7252, 0.124, 0.7146, 0.124, 0.7252, 0.1554, 0.7146, 0.1554, 0.5727, 0.303, 0.5689, 0.3927, 0.5625, 0.304, 0.5689, 0.3927, 0.5727, 0.303, 0.5791, 0.3917, 0.8728, 0.1553, 0.8755, 0.1526, 0.8808, 0.1526, 0.8755, 0.1526, 0.8728, 0.1553, 0.8729, 0.134, 0.8755, 0.1526, 0.8729, 0.134, 0.8755, 0.1367, 0.8755, 0.1367, 0.8729, 0.134, 0.8835, 0.134, 0.8835, 0.1553, 0.8808, 0.1526, 0.8835, 0.134, 0.8808, 0.1526, 0.8835, 0.1553, 0.8728, 0.1553, 0.8835, 0.134, 0.8808, 0.1526, 0.8808, 0.1367, 0.8835, 0.134, 0.8808, 0.1367, 0.8755, 0.1367, 0.4537, 0.6321, 0.5158, 0.8395, 0.4661, 0.8397, 0.5158, 0.8395, 0.4537, 0.6321, 0.5269, 0.6319, 0.7146, 0.124, 0.7039, 0.1554, 0.704, 0.124, 0.7039, 0.1554, 0.7146, 0.124, 0.7145, 0.1554, 0.686, 0.3022, 0.6991, 0.3896, 0.6902, 0.3907, 0.6991, 0.3896, 0.686, 0.3022, 0.6949, 0.301, 0.8622, 0.134, 0.8649, 0.1526, 0.8622, 0.1553, 0.8649, 0.1526, 0.8622, 0.134, 0.8649, 0.1367, 0.8649, 0.1367, 0.8622, 0.134, 0.8728, 0.134, 0.8649, 0.1367, 0.8728, 0.134, 0.8701, 0.1367, 0.8649, 0.1526, 0.8728, 0.1553, 0.8622, 0.1553, 0.8728, 0.1553, 0.8649, 0.1526, 0.8702, 0.1526, 0.8728, 0.1553, 0.8702, 0.1526, 0.8701, 0.1367, 0.8728, 0.1553, 0.8701, 0.1367, 0.8728, 0.134, 0.9154, 0.05309, 0.9069, 0.1413, 0.9067, 0.05251, 0.9069, 0.1413, 0.9154, 0.05309, 0.9155, 0.1419, 0.4256, 0.8397, 0.3648, 0.6319, 0.438, 0.6321, 0.3648, 0.6319, 0.4256, 0.8397, 0.3759, 0.8395, 0.7932, 0.1271, 0.7886, 0.03743, 0.7974, 0.03853, 0.7886, 0.03743, 0.7932, 0.1271, 0.7844, 0.126, 0.7464, 0.1554, 0.7358, 0.124, 0.7464, 0.124, 0.7358, 0.124, 0.7464, 0.1554, 0.7358, 0.1554, 0.9156, 0.142, 0.9242, 0.05251, 0.9243, 0.1414, 0.9242, 0.05251, 0.9156, 0.142, 0.9155, 0.05311, 0.6509, 0.4627, 0.6588, 0.46, 0.6615, 0.4627, 0.6588, 0.46, 0.6509, 0.4627, 0.6536, 0.46, 0.6536, 0.46, 0.6509, 0.4627, 0.6509, 0.4414, 0.6536, 0.46, 0.6509, 0.4414, 0.6536, 0.4441, 0.6588, 0.46, 0.6615, 0.4414, 0.6615, 0.4627, 0.6615, 0.4414, 0.6588, 0.46, 0.6588, 0.4441, 0.6615, 0.4414, 0.6588, 0.4441, 0.6536, 0.4441, 0.6615, 0.4414, 0.6536, 0.4441, 0.6509, 0.4414, 0.3367, 0.8397, 0.2759, 0.6319, 0.3491, 0.6321, 0.2759, 0.6319, 0.3367, 0.8397, 0.287, 0.8395, 0.5042, 0.3924, 0.5003, 0.3027, 0.5105, 0.3037, 0.5003, 0.3027, 0.5042, 0.3924, 0.494, 0.3914, 0.7039, 0.124, 0.6933, 0.1554, 0.6933, 0.124, 0.6933, 0.1554, 0.7039, 0.124, 0.7039, 0.1554, 0.5435, 0.482, 0.5539, 0.3927, 0.5538, 0.4819, 0.5539, 0.3927, 0.5435, 0.482, 0.5436, 0.3928, 0.8324, 0.134, 0.835, 0.1526, 0.8323, 0.1554, 0.835, 0.1526, 0.8324, 0.134, 0.835, 0.1367, 0.835, 0.1367, 0.8324, 0.134, 0.8403, 0.1367, 0.8403, 0.1367, 0.8324, 0.134, 0.843, 0.134, 0.835, 0.1526, 0.843, 0.1554, 0.8323, 0.1554, 0.843, 0.1554, 0.835, 0.1526, 0.8403, 0.1526, 0.843, 0.1554, 0.8403, 0.1526, 0.843, 0.134, 0.843, 0.134, 0.8403, 0.1526, 0.8403, 0.1367, 0.1602, 0.8395, 0.09811, 0.6321, 0.1713, 0.6319, 0.09811, 0.6321, 0.1602, 0.8395, 0.1104, 0.8397, 0.6885, 0.4627, 0.6964, 0.46, 0.6991, 0.4627, 0.6964, 0.46, 0.6885, 0.4627, 0.6912, 0.46, 0.6912, 0.46, 0.6885, 0.4627, 0.6911, 0.4441, 0.6911, 0.4441, 0.6885, 0.4627, 0.6885, 0.4414, 0.6964, 0.46, 0.6991, 0.4414, 0.6991, 0.4627, 0.6991, 0.4414, 0.6964, 0.46, 0.6964, 0.4441, 0.6991, 0.4414, 0.6964, 0.4441, 0.6885, 0.4414, 0.6885, 0.4414, 0.6964, 0.4441, 0.6911, 0.4441, 0.9067, 0.05253, 0.8959, 0.1417, 0.896, 0.05251, 0.8959, 0.1417, 0.9067, 0.05253, 0.9067, 0.1417, 0.7358, 0.1554, 0.7252, 0.124, 0.7358, 0.124, 0.7252, 0.124, 0.7358, 0.1554, 0.7252, 0.1554, 0.885, 0.05252, 0.8959, 0.1417, 0.8851, 0.1417, 0.8959, 0.1417, 0.885, 0.05252, 0.8958, 0.0525, 0.7293, 0.4838, 0.7411, 0.4276, 0.7409, 0.4837, 0.7411, 0.4276, 0.7293, 0.4838, 0.7294, 0.4277, 0.9266, 0.1086, 0.9245, 0.05256, 0.9268, 0.05251, 0.9245, 0.05256, 0.9266, 0.1086, 0.9243, 0.1087, 0.9059, 0.0525, 0.9088, 0.03812, 0.9088, 0.0525, 0.9088, 0.03812, 0.9059, 0.0525, 0.9059, 0.03812, 0.6885, 0.4414, 0.6858, 0.4975, 0.686, 0.4414, 0.6858, 0.4975, 0.6885, 0.4414, 0.6883, 0.4975, 0.5208, 0.4805, 0.5179, 0.4661, 0.5208, 0.4661, 0.5179, 0.4661, 0.5208, 0.4805, 0.5179, 0.4805, 0.5541, 0.4488, 0.5687, 0.3927, 0.5685, 0.4489, 0.5687, 0.3927, 0.5541, 0.4488, 0.5543, 0.3927, 0.8418, 0.4231, 0.8446, 0.4793, 0.8416, 0.4793, 0.8446, 0.4793, 0.8418, 0.4231, 0.8447, 0.4231, 0.5396, 0.4802, 0.5425, 0.4658, 0.5425, 0.4802, 0.5425, 0.4658, 0.5396, 0.4802, 0.5396, 0.4658, 0.9066, 0.4793, 0.9035, 0.4232, 0.9064, 0.4232, 0.9035, 0.4232, 0.9066, 0.4793, 0.9037, 0.4793, 0.8999, 0.0525, 0.897, 0.03811, 0.8999, 0.03812, 0.897, 0.03811, 0.8999, 0.0525, 0.897, 0.0525, 0.5944, 0.4276, 0.6062, 0.4838, 0.5945, 0.4837, 0.6062, 0.4838, 0.5944, 0.4276, 0.606, 0.4277, 0.8821, 0.03812, 0.8792, 0.0525, 0.8792, 0.03811, 0.8792, 0.0525, 0.8821, 0.03812, 0.8821, 0.0525, 0.6641, 0.4975, 0.6615, 0.4414, 0.6639, 0.4414, 0.6615, 0.4414, 0.6641, 0.4975, 0.6617, 0.4975, 0.8821, 0.03812, 0.8851, 0.0525, 0.8821, 0.0525, 0.8851, 0.0525, 0.8821, 0.03812, 0.8851, 0.03811, 0.9264, 0.4233, 0.9243, 0.4793, 0.9241, 0.4232, 0.9243, 0.4793, 0.9264, 0.4233, 0.9266, 0.4794, 0.6214, 0.4838, 0.6351, 0.4276, 0.635, 0.4837, 0.6351, 0.4276, 0.6214, 0.4838, 0.6216, 0.4277, 0.8613, 0.03811, 0.8643, 0.0525, 0.8613, 0.0525, 0.8643, 0.0525, 0.8613, 0.03811, 0.8643, 0.03812, 0.4677, 0.493, 0.465, 0.4369, 0.4678, 0.4369, 0.465, 0.4369, 0.4677, 0.493, 0.4648, 0.493, 0.8702, 0.03811, 0.8673, 0.0525, 0.8673, 0.03812, 0.8673, 0.0525, 0.8702, 0.03811, 0.8702, 0.0525, 0.5938, 0.4394, 0.5908, 0.4956, 0.591, 0.4394, 0.5908, 0.4956, 0.5938, 0.4394, 0.5936, 0.4955, 0.9004, 0.4794, 0.8864, 0.4232, 0.9002, 0.4233, 0.8864, 0.4232, 0.9004, 0.4794, 0.8866, 0.4793, 0.891, 0.0525, 0.894, 0.03812, 0.894, 0.0525, 0.894, 0.03812, 0.891, 0.0525, 0.891, 0.03811, 0.9129, 0.4232, 0.9102, 0.4794, 0.9101, 0.4232, 0.9102, 0.4794, 0.9129, 0.4232, 0.913, 0.4794, 0.897, 0.0525, 0.894, 0.03812, 0.897, 0.03811, 0.894, 0.03812, 0.897, 0.0525, 0.894, 0.0525, 0.9132, 0.4793, 0.9159, 0.4232, 0.916, 0.4794, 0.9159, 0.4232, 0.9132, 0.4793, 0.913, 0.4232, 0.6098, 0.4277, 0.6212, 0.4837, 0.6096, 0.4839, 0.6212, 0.4837, 0.6098, 0.4277, 0.6214, 0.4276, 0.7671, 0.483, 0.77, 0.4686, 0.77, 0.483, 0.77, 0.4686, 0.7671, 0.483, 0.7671, 0.4686, 0.929, 0.4793, 0.9268, 0.4233, 0.9291, 0.4232, 0.9268, 0.4233, 0.929, 0.4793, 0.9266, 0.4794, 0.7665, 0.483, 0.7636, 0.4686, 0.7665, 0.4686, 0.7636, 0.4686, 0.7665, 0.483, 0.7636, 0.483, 0.6667, 0.4414, 0.6641, 0.4975, 0.6643, 0.4414, 0.6641, 0.4975, 0.6667, 0.4414, 0.6665, 0.4975, 0.8416, 0.4232, 0.8271, 0.4793, 0.8272, 0.4231, 0.8271, 0.4793, 0.8416, 0.4232, 0.8414, 0.4793, 0.9029, 0.0525, 0.9058, 0.03811, 0.9059, 0.0525, 0.9058, 0.03811, 0.9029, 0.0525, 0.9029, 0.03812, 0.9005, 0.4232, 0.9033, 0.4793, 0.9004, 0.4793, 0.9033, 0.4793, 0.9005, 0.4232, 0.9035, 0.4232, 0.9029, 0.0525, 0.8999, 0.03811, 0.9029, 0.03812, 0.8999, 0.03811, 0.9029, 0.0525, 0.8999, 0.0525, 0.9097, 0.4793, 0.9066, 0.4232, 0.9096, 0.4232, 0.9066, 0.4232, 0.9097, 0.4793, 0.9068, 0.4793, 0.8602, 0.4794, 0.8717, 0.4235, 0.8719, 0.4796, 0.8717, 0.4235, 0.8602, 0.4794, 0.8601, 0.4233, 0.8762, 0.03812, 0.8732, 0.0525, 0.8732, 0.03811, 0.8732, 0.0525, 0.8762, 0.03812, 0.8762, 0.0525, 0.6765, 0.4975, 0.674, 0.4414, 0.6763, 0.4414, 0.674, 0.4414, 0.6765, 0.4975, 0.6741, 0.4975, 0.8762, 0.03812, 0.8792, 0.0525, 0.8762, 0.0525, 0.8792, 0.0525, 0.8762, 0.03812, 0.8791, 0.03811, 0.7727, 0.4956, 0.7701, 0.4395, 0.7726, 0.4395, 0.7701, 0.4395, 0.7727, 0.4956, 0.7703, 0.4956, 0.8724, 0.4794, 0.8864, 0.4232, 0.8862, 0.4793, 0.8864, 0.4232, 0.8724, 0.4794, 0.8726, 0.4233, 0.9192, 0.4232, 0.9218, 0.4793, 0.919, 0.4794, 0.9218, 0.4793, 0.9192, 0.4232, 0.922, 0.4232, 0.8672, 0.03811, 0.8643, 0.0525, 0.8643, 0.03812, 0.8643, 0.0525, 0.8672, 0.03811, 0.8673, 0.0525, 0.4723, 0.493, 0.4697, 0.4369, 0.4725, 0.4369, 0.4697, 0.4369, 0.4723, 0.493, 0.4695, 0.493, 0.8703, 0.03811, 0.8732, 0.0525, 0.8702, 0.0525, 0.8732, 0.0525, 0.8703, 0.03811, 0.8732, 0.03812, 0.8601, 0.4795, 0.8463, 0.4233, 0.8599, 0.4234, 0.8463, 0.4233, 0.8601, 0.4795, 0.8465, 0.4794, 0.6062, 0.4276, 0.6092, 0.4837, 0.6063, 0.4837, 0.6092, 0.4837, 0.6062, 0.4276, 0.609, 0.4276, 0.8851, 0.0525, 0.8881, 0.03812, 0.8881, 0.0525, 0.8881, 0.03812, 0.8851, 0.0525, 0.8851, 0.03811, 0.9162, 0.4793, 0.9188, 0.4232, 0.919, 0.4794, 0.9188, 0.4232, 0.9162, 0.4793, 0.916, 0.4232, 0.891, 0.0525, 0.8881, 0.03812, 0.891, 0.03811, 0.8881, 0.03812, 0.891, 0.0525, 0.8881, 0.0525, 0.8205, 0.4803, 0.8258, 0.4644, 0.8258, 0.4802, 0.8258, 0.4644, 0.8205, 0.4803, 0.8205, 0.4644, 0.8096, 0.4792, 0.8012, 0.4633, 0.8096, 0.4633, 0.8012, 0.4633, 0.8096, 0.4792, 0.8011, 0.4792, 0.753, 0.1303, 0.7583, 0.1388, 0.753, 0.1388, 0.7583, 0.1388, 0.753, 0.1303, 0.7583, 0.1303, 0.8097, 0.4792, 0.818, 0.4633, 0.818, 0.4792, 0.818, 0.4633, 0.8097, 0.4792, 0.8096, 0.4633, 0.4801, 0.2916, 0.4748, 0.3001, 0.4748, 0.2916, 0.4748, 0.3001, 0.4801, 0.2916, 0.4801, 0.3001, 0.7409, 0.1065, 0.7461, 0.1224, 0.7409, 0.1224, 0.7461, 0.1224, 0.7409, 0.1065, 0.7461, 0.1065, 0.6487, 0.465, 0.6403, 0.4805, 0.6403, 0.4653, 0.6403, 0.4805, 0.6487, 0.465, 0.6487, 0.4802, 0.7634, 0.1388, 0.7685, 0.1302, 0.7685, 0.1387, 0.7685, 0.1302, 0.7634, 0.1388, 0.7634, 0.1303, 0.7464, 0.4634, 0.7549, 0.4789, 0.7466, 0.4784, 0.7549, 0.4789, 0.7464, 0.4634, 0.7547, 0.4639, 0.7786, 0.1388, 0.7736, 0.1302, 0.7786, 0.1303, 0.7736, 0.1302, 0.7786, 0.1388, 0.7736, 0.1388, 0.6487, 0.4808, 0.654, 0.4649, 0.654, 0.4808, 0.654, 0.4649, 0.6487, 0.4808, 0.6487, 0.4649, 0.8613, 0.03891, 0.8528, 0.0525, 0.8529, 0.03965, 0.8528, 0.0525, 0.8613, 0.03891, 0.8613, 0.05176, 0.7917, 0.1388, 0.796, 0.1299, 0.796, 0.1384, 0.796, 0.1299, 0.7917, 0.1388, 0.7917, 0.1304, 0.8144, 0.1265, 0.8063, 0.1385, 0.8061, 0.1257, 0.8063, 0.1385, 0.8144, 0.1265, 0.8147, 0.1394, 0.7874, 0.1388, 0.783, 0.1301, 0.7874, 0.1303, 0.783, 0.1301, 0.7874, 0.1388, 0.783, 0.1386, 0.753, 0.1144, 0.7583, 0.1303, 0.753, 0.1303, 0.7583, 0.1303, 0.753, 0.1144, 0.7583, 0.1144, 0.8147, 0.1386, 0.8232, 0.1265, 0.8232, 0.1394, 0.8232, 0.1265, 0.8147, 0.1386, 0.8147, 0.1258, 0.7786, 0.1303, 0.783, 0.1386, 0.7786, 0.1388, 0.783, 0.1386, 0.7786, 0.1303, 0.783, 0.1301, 0.8058, 0.1385, 0.7977, 0.1265, 0.8061, 0.1256, 0.7977, 0.1265, 0.8058, 0.1385, 0.7974, 0.1394, 0.7917, 0.1304, 0.7874, 0.1384, 0.7874, 0.1299, 0.7874, 0.1384, 0.7917, 0.1304, 0.7917, 0.1388, 0.7411, 0.4793, 0.7464, 0.4634, 0.7464, 0.4793, 0.7464, 0.4634, 0.7411, 0.4793, 0.7411, 0.4634, 0.537, 0.4662, 0.5285, 0.4811, 0.5285, 0.4658, 0.5285, 0.4811, 0.537, 0.4662, 0.537, 0.4814, 0.7736, 0.1302, 0.7685, 0.1388, 0.7685, 0.1303, 0.7685, 0.1388, 0.7736, 0.1302, 0.7736, 0.1388, 0.7636, 0.4634, 0.755, 0.4789, 0.7552, 0.4639, 0.755, 0.4789, 0.7636, 0.4634, 0.7633, 0.4784, 0.7583, 0.1302, 0.7634, 0.1388, 0.7583, 0.1387, 0.7634, 0.1388, 0.7583, 0.1302, 0.7634, 0.1303, 0.8258, 0.4493, 0.8194, 0.4643, 0.8196, 0.4493, 0.8194, 0.4643, 0.8258, 0.4493, 0.8256, 0.4644, 0.7528, 0.1144, 0.7468, 0.127, 0.7466, 0.1144, 0.7468, 0.127, 0.7528, 0.1144, 0.753, 0.127, 0.753, 0.1427, 0.7468, 0.127, 0.753, 0.127, 0.7468, 0.127, 0.753, 0.1427, 0.7467, 0.1427, 0.6509, 0.4082, 0.6601, 0.4365, 0.6509, 0.4239, 0.6601, 0.4365, 0.6509, 0.4082, 0.675, 0.4414, 0.675, 0.4414, 0.6509, 0.4082, 0.6601, 0.3956, 0.675, 0.4414, 0.6601, 0.3956, 0.6899, 0.4365, 0.6899, 0.4365, 0.6601, 0.3956, 0.675, 0.3907, 0.6899, 0.4365, 0.675, 0.3907, 0.6991, 0.4238, 0.6991, 0.4238, 0.675, 0.3907, 0.6898, 0.3955, 0.6991, 0.4238, 0.6898, 0.3955, 0.6991, 0.4082, 0.7527, 0.1554, 0.7467, 0.1427, 0.753, 0.1427, 0.7467, 0.1427, 0.7527, 0.1554, 0.7464, 0.1554, 0.7637, 0.4276, 0.77, 0.4403, 0.7638, 0.4402, 0.77, 0.4403, 0.7637, 0.4276, 0.7699, 0.4276, 0.8194, 0.4346, 0.8258, 0.4493, 0.8196, 0.4493, 0.8258, 0.4493, 0.8194, 0.4346, 0.8257, 0.4346, 0.7636, 0.4686, 0.77, 0.4559, 0.7698, 0.4686, 0.77, 0.4559, 0.7636, 0.4686, 0.7638, 0.4559, 0.7477, 0.4426, 0.7413, 0.4574, 0.7415, 0.4426, 0.7413, 0.4574, 0.7477, 0.4426, 0.7476, 0.4574, 0.7638, 0.4402, 0.77, 0.4559, 0.7638, 0.4559, 0.77, 0.4559, 0.7638, 0.4402, 0.77, 0.4403, 0.7475, 0.4276, 0.7415, 0.4426, 0.7413, 0.4276, 0.7415, 0.4426, 0.7475, 0.4276, 0.7477, 0.4426, 0.6739, 0.4813, 0.6667, 0.4614, 0.674, 0.4614, 0.6667, 0.4614, 0.6739, 0.4813, 0.6667, 0.4813, 0.4813, 0.1775, 0.4813, 0.1575, 0.4813, 0.1675, 0.6739, 0.4414, 0.6667, 0.4614, 0.6667, 0.4414, 0.6667, 0.4614, 0.6739, 0.4414, 0.674, 0.4514, 0.6667, 0.4614, 0.674, 0.4514, 0.674, 0.4613, 0.6615, 0.4727, 0.6543, 0.4627, 0.6615, 0.4627, 0.6543, 0.4627, 0.6615, 0.4727, 0.6543, 0.4827, 0.6543, 0.4827, 0.6615, 0.4727, 0.6615, 0.4827, 0.6341, 0.1461, 0.6663, 0.1436, 0.6364, 0.1533, 0.6663, 0.1436, 0.6341, 0.1461, 0.664, 0.1365, 0.5798, 0.07517, 0.6044, 0.05421, 0.5859, 0.07958, 0.6044, 0.05421, 0.5798, 0.07517, 0.5983, 0.0498, 0.6366, 0.03743, 0.6641, 0.05429, 0.6342, 0.04455, 0.6641, 0.05429, 0.6366, 0.03743, 0.6664, 0.04717, 0.5798, 0.1154, 0.6043, 0.1364, 0.5982, 0.1408, 0.6043, 0.1364, 0.5798, 0.1154, 0.5859, 0.111, 0.6825, 0.0797, 0.69, 0.1111, 0.6825, 0.1111, 0.69, 0.1111, 0.6825, 0.0797, 0.69, 0.07971, 0.6663, 0.1436, 0.6406, 0.1554, 0.6364, 0.1533, 0.6406, 0.1554, 0.6663, 0.1436, 0.6642, 0.1477, 0.5791, 0.07058, 0.5983, 0.0498, 0.5798, 0.07517, 0.5983, 0.0498, 0.5791, 0.07058, 0.5937, 0.05052, 0.5389, 0.1609, 0.5108, 0.1575, 0.5422, 0.1576, 0.5108, 0.1575, 0.5389, 0.1609, 0.5141, 0.1608, 0.5791, 0.12, 0.5982, 0.1408, 0.5936, 0.1401, 0.5982, 0.1408, 0.5791, 0.12, 0.5798, 0.1154, 0.69, 0.07971, 0.6932, 0.1078, 0.69, 0.1111, 0.6932, 0.1078, 0.69, 0.07971, 0.6933, 0.083, 0.481, 0.2916, 0.4732, 0.1576, 0.4812, 0.1577, 0.4732, 0.1576, 0.481, 0.2916, 0.4729, 0.2915, 0.4729, 0.2915, 0.4651, 0.1575, 0.4732, 0.1576, 0.4651, 0.1575, 0.4729, 0.2915, 0.4648, 0.2913, 0.7477, 0.4535, 0.7549, 0.4634, 0.7477, 0.4634, 0.7549, 0.4634, 0.7477, 0.4535, 0.7477, 0.4435, 0.7549, 0.4634, 0.7477, 0.4435, 0.7549, 0.4435, 0.9547, 0.1439, 0.9603, 0.2779, 0.9546, 0.2777, 0.9547, 0.1439, 0.9604, 0.1441, 0.9603, 0.2779, 0.4952, 0.5263, 0.4891, 0.3924, 0.4951, 0.3925, 0.4891, 0.3924, 0.4952, 0.5263, 0.4893, 0.5262, 0.8171, 0.2893, 0.8268, 0.1554, 0.8271, 0.2892, 0.8268, 0.1554, 0.8171, 0.2893, 0.8168, 0.1554, 0.8168, 0.1554, 0.8171, 0.2893, 0.8071, 0.2893, 0.8168, 0.1554, 0.8071, 0.2893, 0.8068, 0.1554, 0.4812, 0.1575, 0.4813, 0.1775, 0.4812, 0.1675, 0.8271, 0.2893, 0.8462, 0.2893, 0.8272, 0.4231, 0.8272, 0.4231, 0.8462, 0.2893, 0.8463, 0.4231, 0.4827, 0.1575, 0.4827, 0.1775, 0.4827, 0.1675, 0.5615, 0.4689, 0.5687, 0.4489, 0.5687, 0.4689, 0.5687, 0.4489, 0.5615, 0.4689, 0.5615, 0.4589, 0.5687, 0.4489, 0.5615, 0.4589, 0.5615, 0.4489, 0.5103, 0.5263, 0.5036, 0.3924, 0.5105, 0.3925, 0.5036, 0.3924, 0.5103, 0.5263, 0.5034, 0.5263, 0.4752, 0.5263, 0.4818, 0.3924, 0.482, 0.5263, 0.4818, 0.3924, 0.4752, 0.5263, 0.475, 0.3924, 0.8272, 0.1554, 0.8366, 0.2892, 0.8271, 0.2893, 0.8366, 0.2892, 0.8272, 0.1554, 0.8463, 0.1554, 0.4827, 0.1775, 0.4828, 0.1575, 0.4827, 0.1675, 0.8463, 0.1554, 0.8462, 0.2892, 0.8366, 0.2892, 0.8544, 0.4232, 0.8627, 0.2893, 0.8625, 0.4231, 0.8627, 0.2893, 0.8544, 0.4232, 0.8463, 0.4233, 0.8627, 0.2893, 0.8463, 0.4233, 0.8466, 0.2894, 0.6615, 0.4627, 0.6615, 0.4827, 0.6615, 0.4727, 0.5846, 0.295, 0.6092, 0.3006, 0.5791, 0.3007, 0.6092, 0.3006, 0.5846, 0.295, 0.6037, 0.2949, 0.5793, 0.1555, 0.5846, 0.295, 0.5791, 0.3007, 0.5793, 0.1555, 0.5847, 0.1612, 0.5846, 0.295, 0.5793, 0.1555, 0.6039, 0.1611, 0.5847, 0.1612, 0.6039, 0.1611, 0.5793, 0.1555, 0.6094, 0.1554, 0.6094, 0.1554, 0.6092, 0.3006, 0.6039, 0.1611, 0.6039, 0.1611, 0.6092, 0.3006, 0.6037, 0.2949, 0.5217, 0.03954, 0.4941, 0.05633, 0.4918, 0.04921, 0.4941, 0.05633, 0.5217, 0.03954, 0.4756, 0.1131, 0.4756, 0.1131, 0.5217, 0.03954, 0.494, 0.1385, 0.494, 0.1385, 0.5217, 0.03954, 0.524, 0.04667, 0.494, 0.1385, 0.524, 0.04667, 0.5538, 0.0564, 0.494, 0.1385, 0.5538, 0.0564, 0.4917, 0.1456, 0.4917, 0.1456, 0.5538, 0.0564, 0.5216, 0.1554, 0.5216, 0.1554, 0.5538, 0.0564, 0.5239, 0.1483, 0.5239, 0.1483, 0.5538, 0.0564, 0.5599, 0.05201, 0.4757, 0.08171, 0.4681, 0.1131, 0.4682, 0.0817, 0.4681, 0.1131, 0.4757, 0.08171, 0.4941, 0.05633, 0.4681, 0.1131, 0.4941, 0.05633, 0.4756, 0.1131, 0.5599, 0.05201, 0.5723, 0.08182, 0.5239, 0.1483, 0.5723, 0.08182, 0.5599, 0.05201, 0.5783, 0.07743, 0.5723, 0.08182, 0.5537, 0.1386, 0.5239, 0.1483, 0.5537, 0.1386, 0.5723, 0.08182, 0.5722, 0.1132, 0.5537, 0.1386, 0.5722, 0.1132, 0.5598, 0.143, 0.5598, 0.143, 0.5722, 0.1132, 0.5783, 0.1176, 0.6254, 0.1612, 0.6199, 0.1555, 0.65, 0.1555, 0.6502, 0.3008, 0.6446, 0.1612, 0.65, 0.1555, 0.6254, 0.1612, 0.65, 0.1555, 0.6446, 0.1612, 0.6502, 0.3008, 0.6447, 0.2951, 0.6446, 0.1612, 0.6201, 0.3007, 0.6447, 0.2951, 0.6502, 0.3008, 0.6201, 0.3007, 0.6255, 0.295, 0.6447, 0.2951, 0.6201, 0.3007, 0.6199, 0.1555, 0.6255, 0.295, 0.6255, 0.295, 0.6199, 0.1555, 0.6254, 0.1612, 0.672, 0.3006, 0.6928, 0.2953, 0.6974, 0.301, 0.6928, 0.2953, 0.672, 0.3006, 0.6766, 0.295, 0.672, 0.3006, 0.6722, 0.1554, 0.6766, 0.295, 0.6722, 0.1554, 0.6768, 0.1612, 0.6766, 0.295, 0.693, 0.1614, 0.6722, 0.1554, 0.6976, 0.1558, 0.6722, 0.1554, 0.693, 0.1614, 0.6768, 0.1612, 0.693, 0.1614, 0.6976, 0.1558, 0.6974, 0.301, 0.6928, 0.2953, 0.693, 0.1614, 0.6974, 0.301, 0.5422, 0.303, 0.563, 0.2971, 0.5676, 0.3027, 0.563, 0.2971, 0.5422, 0.303, 0.5468, 0.2972, 0.5424, 0.1577, 0.5468, 0.2972, 0.5422, 0.303, 0.5424, 0.1577, 0.547, 0.1634, 0.5468, 0.2972, 0.5424, 0.1577, 0.5632, 0.1632, 0.547, 0.1634, 0.5632, 0.1632, 0.5424, 0.1577, 0.5678, 0.1575, 0.5678, 0.1575, 0.5676, 0.3027, 0.5632, 0.1632, 0.5632, 0.1632, 0.5676, 0.3027, 0.563, 0.2971, 0.7233, 0.1611, 0.6976, 0.1555, 0.729, 0.1554, 0.6976, 0.1555, 0.7233, 0.1611, 0.7033, 0.1612, 0.7233, 0.1611, 0.729, 0.1554, 0.7293, 0.3006, 0.7233, 0.1611, 0.7293, 0.3006, 0.7235, 0.2949, 0.6979, 0.3007, 0.7235, 0.2949, 0.7293, 0.3006, 0.7235, 0.2949, 0.6979, 0.3007, 0.7036, 0.295, 0.6976, 0.1555, 0.7036, 0.295, 0.6979, 0.3007, 0.6976, 0.1555, 0.7033, 0.1612, 0.7036, 0.295, 0.65, 0.1555, 0.6561, 0.3006, 0.6502, 0.3008, 0.6561, 0.3006, 0.65, 0.1555, 0.6559, 0.1554, 0.672, 0.3006, 0.6651, 0.1554, 0.6722, 0.1554, 0.6651, 0.1554, 0.672, 0.3006, 0.6648, 0.3006, 0.8194, 0.4345, 0.8271, 0.2893, 0.8269, 0.4346, 0.8271, 0.2893, 0.8194, 0.4345, 0.8196, 0.2893, 0.9411, 0.2892, 0.9479, 0.144, 0.9482, 0.2892, 0.9479, 0.144, 0.9411, 0.2892, 0.9408, 0.1439, 0.9588, 0.2894, 0.9528, 0.4345, 0.9526, 0.2893, 0.9528, 0.4345, 0.9588, 0.2894, 0.959, 0.4346, 0.6786, 0.4813, 0.6858, 0.4614, 0.6858, 0.4813, 0.6858, 0.4614, 0.6786, 0.4813, 0.6786, 0.4614, 0.4648, 0.03743, 0.4648, 0.03743, 0.4648, 0.03743, 0.5284, 0.3909, 0.5213, 0.5248, 0.5212, 0.391, 0.5213, 0.5248, 0.5284, 0.3909, 0.5285, 0.5247, 0.5106, 0.3909, 0.5177, 0.5248, 0.5105, 0.5247, 0.5177, 0.5248, 0.5106, 0.3909, 0.5179, 0.391, 0.6786, 0.4414, 0.6858, 0.4614, 0.6786, 0.4613, 0.6858, 0.4614, 0.6786, 0.4414, 0.6858, 0.4514, 0.6858, 0.4514, 0.6786, 0.4414, 0.6858, 0.4414, 0.4966, 0.5263, 0.5032, 0.3924, 0.5034, 0.5263, 0.5032, 0.3924, 0.4966, 0.5263, 0.4963, 0.3925, 0.4889, 0.5263, 0.4823, 0.3924, 0.4891, 0.3924, 0.4823, 0.3924, 0.4889, 0.5263, 0.482, 0.5263, 0.6885, 0.4827, 0.6957, 0.4727, 0.6957, 0.4827, 0.6957, 0.4727, 0.6885, 0.4827, 0.6885, 0.4627, 0.6957, 0.4727, 0.6885, 0.4627, 0.6957, 0.4627, 0.717, 0.3889, 0.7109, 0.5228, 0.711, 0.389, 0.7109, 0.5228, 0.717, 0.3889, 0.7168, 0.5227, 0.959, 0.2894, 0.9648, 0.4231, 0.9591, 0.4233, 0.9648, 0.4231, 0.959, 0.2894, 0.9647, 0.2893, 0.6092, 0.3006, 0.6153, 0.1556, 0.6151, 0.3008, 0.6153, 0.1556, 0.6092, 0.3006, 0.6094, 0.1554, 0.4725, 0.4368, 0.4648, 0.2916, 0.4723, 0.2916, 0.4648, 0.2916, 0.4725, 0.4368, 0.465, 0.4369, 0.9455, 0.4346, 0.9524, 0.2893, 0.9526, 0.4345, 0.9524, 0.2893, 0.9455, 0.4346, 0.9453, 0.2893, 0.9546, 0.1439, 0.9482, 0.2892, 0.9484, 0.144, 0.9482, 0.2892, 0.9546, 0.1439, 0.9544, 0.2891, 0.8638, 0.825, 0.8224, 0.5931, 0.864, 0.5929, 0.8224, 0.5931, 0.8638, 0.825, 0.8222, 0.8252, 0.5747, 0.3028, 0.5678, 0.1575, 0.5749, 0.1575, 0.5678, 0.1575, 0.5747, 0.3028, 0.5676, 0.3027, 0.7562, 0.5931, 0.7144, 0.825, 0.7147, 0.5929, 0.7144, 0.825, 0.7562, 0.5931, 0.7559, 0.8252, 0.7683, 0.825, 0.8101, 0.5932, 0.8099, 0.8253, 0.8101, 0.5932, 0.7683, 0.825, 0.7685, 0.5929, 0.702, 0.825, 0.6607, 0.5931, 0.7023, 0.5929, 0.6607, 0.5931, 0.702, 0.825, 0.6604, 0.8252, 0.6479, 0.8252, 0.6068, 0.5929, 0.6483, 0.5931, 0.6068, 0.5929, 0.6479, 0.8252, 0.6064, 0.825, 0.6561, 0.3006, 0.6559, 0.1554, 0.6607, 0.2973, 0.6607, 0.2973, 0.6559, 0.1554, 0.6606, 0.1586, 0.6153, 0.1556, 0.6199, 0.1588, 0.6151, 0.3008, 0.6199, 0.1588, 0.6197, 0.2975, 0.6151, 0.3008, 0.5645, 0.05274, 0.5783, 0.07743, 0.5599, 0.05201, 0.5783, 0.07743, 0.5645, 0.05274, 0.5791, 0.07284, 0.7573, 0.3006, 0.7616, 0.1586, 0.7619, 0.2973, 0.757, 0.1554, 0.7616, 0.1586, 0.7573, 0.3006, 0.4682, 0.0817, 0.4648, 0.1098, 0.4649, 0.08498, 0.4648, 0.1098, 0.4682, 0.0817, 0.4681, 0.1131, 0.5105, 0.3027, 0.5141, 0.1608, 0.5138, 0.2995, 0.5105, 0.3027, 0.5108, 0.1575, 0.5141, 0.1608, 0.757, 0.3006, 0.7528, 0.2973, 0.7568, 0.1554, 0.7528, 0.2973, 0.7527, 0.1586, 0.7568, 0.1554, 0.8022, 0.2973, 0.8066, 0.1554, 0.8068, 0.3006, 0.802, 0.1586, 0.8066, 0.1554, 0.8022, 0.2973, 0.4939, 0.04507, 0.5217, 0.03954, 0.4918, 0.04921, 0.5217, 0.03954, 0.4939, 0.04507, 0.5176, 0.03743, 0.5783, 0.1176, 0.5644, 0.1423, 0.5598, 0.143, 0.5644, 0.1423, 0.5783, 0.1176, 0.579, 0.1222, 0.5747, 0.3028, 0.5791, 0.1608, 0.5788, 0.2995, 0.5747, 0.3028, 0.5749, 0.1575, 0.5791, 0.1608, 0.6607, 0.2973, 0.6651, 0.1554, 0.6648, 0.3006, 0.6607, 0.2973, 0.6609, 0.1586, 0.6651, 0.1554, 0.5105, 0.1575, 0.5103, 0.3027, 0.5063, 0.1608, 0.5063, 0.1608, 0.5103, 0.3027, 0.5062, 0.2995, 0.5216, 0.1554, 0.4938, 0.1498, 0.4917, 0.1456, 0.4938, 0.1498, 0.5216, 0.1554, 0.5174, 0.1575, 0.5422, 0.1576, 0.5419, 0.3028, 0.5389, 0.1609, 0.5389, 0.1609, 0.5419, 0.3028, 0.5386, 0.2996, 0.7535, 0.4276, 0.7477, 0.4334, 0.7498, 0.4297, 0.7477, 0.4334, 0.7535, 0.4276, 0.7577, 0.4276, 0.7477, 0.4334, 0.7577, 0.4276, 0.7477, 0.4376, 0.7477, 0.4376, 0.7577, 0.4276, 0.7614, 0.4297, 0.7477, 0.4376, 0.7614, 0.4297, 0.7498, 0.4413, 0.7498, 0.4413, 0.7614, 0.4297, 0.7636, 0.4334, 0.7498, 0.4413, 0.7636, 0.4334, 0.7535, 0.4435, 0.7535, 0.4435, 0.7636, 0.4334, 0.7636, 0.4376, 0.7535, 0.4435, 0.7636, 0.4376, 0.7577, 0.4435, 0.7577, 0.4435, 0.7636, 0.4376, 0.7614, 0.4413, 0.753, 0.1496, 0.7588, 0.1554, 0.7551, 0.1532, 0.7588, 0.1554, 0.753, 0.1496, 0.7631, 0.1554, 0.7631, 0.1554, 0.753, 0.1496, 0.753, 0.1453, 0.7631, 0.1554, 0.753, 0.1453, 0.7668, 0.1532, 0.7668, 0.1532, 0.753, 0.1453, 0.7551, 0.1416, 0.7668, 0.1532, 0.7551, 0.1416, 0.7588, 0.1395, 0.7668, 0.1532, 0.7588, 0.1395, 0.7689, 0.1496, 0.7689, 0.1496, 0.7588, 0.1395, 0.7689, 0.1453, 0.7689, 0.1453, 0.7588, 0.1395, 0.7631, 0.1395, 0.7689, 0.1453, 0.7631, 0.1395, 0.7668, 0.1416, 0.7853, 0.389, 0.7891, 0.5228, 0.7855, 0.5229, 0.7891, 0.5228, 0.7853, 0.389, 0.789, 0.389, 0.789, 0.389, 0.7933, 0.5227, 0.7891, 0.5228, 0.7933, 0.5227, 0.789, 0.389, 0.7932, 0.3889, 0.7932, 0.3889, 0.7971, 0.5228, 0.7933, 0.5227, 0.7971, 0.5228, 0.7932, 0.3889, 0.797, 0.389, 0.8466, 0.2893, 0.85, 0.1553, 0.8502, 0.2892, 0.85, 0.1553, 0.8466, 0.2893, 0.8463, 0.1554, 0.8502, 0.2892, 0.8543, 0.1553, 0.8545, 0.2892, 0.8543, 0.1553, 0.8502, 0.2892, 0.85, 0.1553, 0.8545, 0.2892, 0.858, 0.1554, 0.8582, 0.2892, 0.858, 0.1554, 0.8545, 0.2892, 0.8543, 0.1553, 0.9291, 0.1554, 0.9252, 0.2892, 0.9253, 0.1554, 0.9252, 0.2892, 0.9291, 0.1554, 0.929, 0.2892, 0.9252, 0.2892, 0.9211, 0.1554, 0.9253, 0.1554, 0.9211, 0.1554, 0.9252, 0.2892, 0.921, 0.2892, 0.921, 0.2892, 0.9175, 0.1553, 0.9211, 0.1554, 0.9175, 0.1553, 0.921, 0.2892, 0.9174, 0.2891, 0.9098, 0.4232, 0.9064, 0.2893, 0.9101, 0.2893, 0.9064, 0.2893, 0.9098, 0.4232, 0.9062, 0.4232, 0.9062, 0.4232, 0.9021, 0.2893, 0.9064, 0.2893, 0.9021, 0.2893, 0.9062, 0.4232, 0.9019, 0.4232, 0.9019, 0.4232, 0.8984, 0.2893, 0.9021, 0.2893, 0.8984, 0.2893, 0.9019, 0.4232, 0.8982, 0.4231, 0.8521, 0.1395, 0.8463, 0.1453, 0.8485, 0.1416, 0.8463, 0.1453, 0.8521, 0.1395, 0.8463, 0.1495, 0.8463, 0.1495, 0.8521, 0.1395, 0.8564, 0.1395, 0.8463, 0.1495, 0.8564, 0.1395, 0.8485, 0.1532, 0.8485, 0.1532, 0.8564, 0.1395, 0.8601, 0.1416, 0.8485, 0.1532, 0.8601, 0.1416, 0.8521, 0.1553, 0.8521, 0.1553, 0.8601, 0.1416, 0.8622, 0.1453, 0.8521, 0.1553, 0.8622, 0.1453, 0.8564, 0.1553, 0.8564, 0.1553, 0.8622, 0.1453, 0.8622, 0.1495, 0.8564, 0.1553, 0.8622, 0.1495, 0.8601, 0.1532, 0.8582, 0.1554, 0.8621, 0.2892, 0.8584, 0.2893, 0.8621, 0.2892, 0.8582, 0.1554, 0.8619, 0.1553, 0.707, 0.3889, 0.7109, 0.5228, 0.7072, 0.5227, 0.7109, 0.5228, 0.707, 0.3889, 0.7108, 0.389, 0.7028, 0.3889, 0.7072, 0.5227, 0.7029, 0.5228, 0.7072, 0.5227, 0.7028, 0.3889, 0.707, 0.3889, 0.7028, 0.3889, 0.6993, 0.5229, 0.6992, 0.389, 0.6993, 0.5229, 0.7028, 0.3889, 0.7029, 0.5228, 0.8818, 0.2892, 0.8857, 0.1554, 0.8855, 0.2892, 0.8857, 0.1554, 0.8818, 0.2892, 0.8821, 0.1553, 0.8855, 0.2892, 0.89, 0.1554, 0.8898, 0.2892, 0.89, 0.1554, 0.8855, 0.2892, 0.8857, 0.1554, 0.8935, 0.2892, 0.89, 0.1554, 0.8937, 0.1554, 0.89, 0.1554, 0.8935, 0.2892, 0.8898, 0.2892, 0.9254, 0.4232, 0.9219, 0.2893, 0.9255, 0.2894, 0.9219, 0.2893, 0.9254, 0.4232, 0.9218, 0.4231, 0.9297, 0.4232, 0.9255, 0.2894, 0.9298, 0.2894, 0.9255, 0.2894, 0.9297, 0.4232, 0.9254, 0.4232, 0.9334, 0.4232, 0.9298, 0.2894, 0.9335, 0.2893, 0.9298, 0.2894, 0.9334, 0.4232, 0.9297, 0.4232, 0.8663, 0.2892, 0.8698, 0.1554, 0.87, 0.2892, 0.8698, 0.1554, 0.8663, 0.2892, 0.8661, 0.1553, 0.8621, 0.2892, 0.8661, 0.1553, 0.8663, 0.2892, 0.8661, 0.1553, 0.8621, 0.2892, 0.8619, 0.1553, 0.8107, 0.1554, 0.8165, 0.1496, 0.8144, 0.1532, 0.8165, 0.1496, 0.8107, 0.1554, 0.8064, 0.1554, 0.8165, 0.1496, 0.8064, 0.1554, 0.8165, 0.1453, 0.8165, 0.1453, 0.8064, 0.1554, 0.8027, 0.1532, 0.8165, 0.1453, 0.8027, 0.1532, 0.8144, 0.1416, 0.8144, 0.1416, 0.8027, 0.1532, 0.8006, 0.1496, 0.8144, 0.1416, 0.8006, 0.1496, 0.8107, 0.1395, 0.8107, 0.1395, 0.8006, 0.1496, 0.8006, 0.1453, 0.8107, 0.1395, 0.8006, 0.1453, 0.8064, 0.1395, 0.8064, 0.1395, 0.8006, 0.1453, 0.8027, 0.1416, 0.7149, 0.1065, 0.7091, 0.1123, 0.7113, 0.1086, 0.7091, 0.1123, 0.7149, 0.1065, 0.7091, 0.1166, 0.7091, 0.1166, 0.7149, 0.1065, 0.7192, 0.1065, 0.7091, 0.1166, 0.7192, 0.1065, 0.7113, 0.1202, 0.7113, 0.1202, 0.7192, 0.1065, 0.7229, 0.1086, 0.7113, 0.1202, 0.7229, 0.1086, 0.7149, 0.1224, 0.7149, 0.1224, 0.7229, 0.1086, 0.725, 0.1123, 0.7149, 0.1224, 0.725, 0.1123, 0.7192, 0.1224, 0.7192, 0.1224, 0.725, 0.1123, 0.725, 0.1166, 0.7192, 0.1224, 0.725, 0.1166, 0.7229, 0.1202, 0.8746, 0.2893, 0.8785, 0.4231, 0.8748, 0.4232, 0.8785, 0.4231, 0.8746, 0.2893, 0.8782, 0.2893, 0.7254, 0.3889, 0.7293, 0.5228, 0.7255, 0.5227, 0.7293, 0.5228, 0.7254, 0.3889, 0.7292, 0.389, 0.7212, 0.3889, 0.7255, 0.5227, 0.7213, 0.5228, 0.7255, 0.5227, 0.7212, 0.3889, 0.7254, 0.3889, 0.7212, 0.3889, 0.7177, 0.5229, 0.7175, 0.389, 0.7177, 0.5229, 0.7212, 0.3889, 0.7213, 0.5228, 0.9055, 0.2892, 0.9094, 0.1554, 0.9092, 0.2892, 0.9094, 0.1554, 0.9055, 0.2892, 0.9057, 0.1553, 0.9092, 0.2892, 0.9137, 0.1554, 0.9134, 0.2892, 0.9137, 0.1554, 0.9092, 0.2892, 0.9094, 0.1554, 0.9134, 0.2892, 0.9174, 0.1554, 0.9171, 0.2892, 0.9174, 0.1554, 0.9134, 0.2892, 0.9137, 0.1554, 0.5827, 0.4981, 0.5792, 0.3642, 0.5828, 0.3643, 0.5792, 0.3642, 0.5827, 0.4981, 0.5791, 0.4981, 0.5869, 0.4982, 0.5828, 0.3643, 0.5871, 0.3644, 0.5828, 0.3643, 0.5869, 0.4982, 0.5827, 0.4981, 0.5907, 0.4981, 0.5871, 0.3644, 0.5908, 0.3643, 0.5871, 0.3644, 0.5907, 0.4981, 0.5869, 0.4982, 0.8827, 0.4231, 0.8862, 0.2893, 0.8864, 0.4232, 0.8862, 0.2893, 0.8827, 0.4231, 0.8825, 0.2893, 0.8785, 0.4231, 0.8825, 0.2893, 0.8827, 0.4231, 0.8825, 0.2893, 0.8785, 0.4231, 0.8782, 0.2893, 0.725, 0.1166, 0.7308, 0.1224, 0.7271, 0.1202, 0.7308, 0.1224, 0.725, 0.1166, 0.725, 0.1123, 0.7308, 0.1224, 0.725, 0.1123, 0.7351, 0.1224, 0.7351, 0.1224, 0.725, 0.1123, 0.7271, 0.1086, 0.7351, 0.1224, 0.7271, 0.1086, 0.7387, 0.1202, 0.7387, 0.1202, 0.7271, 0.1086, 0.7308, 0.1065, 0.7387, 0.1202, 0.7308, 0.1065, 0.7409, 0.1166, 0.7409, 0.1166, 0.7308, 0.1065, 0.7351, 0.1065, 0.7409, 0.1166, 0.7351, 0.1065, 0.7409, 0.1123, 0.7409, 0.1123, 0.7351, 0.1065, 0.7387, 0.1086, 0.7906, 0.1395, 0.7847, 0.1453, 0.7869, 0.1416, 0.7847, 0.1453, 0.7906, 0.1395, 0.7948, 0.1395, 0.7847, 0.1453, 0.7948, 0.1395, 0.7847, 0.1496, 0.7847, 0.1496, 0.7948, 0.1395, 0.7985, 0.1416, 0.7847, 0.1496, 0.7985, 0.1416, 0.7869, 0.1532, 0.7869, 0.1532, 0.7985, 0.1416, 0.8006, 0.1453, 0.7869, 0.1532, 0.8006, 0.1453, 0.7906, 0.1554, 0.7906, 0.1554, 0.8006, 0.1453, 0.8006, 0.1496, 0.7906, 0.1554, 0.8006, 0.1496, 0.7948, 0.1554, 0.7948, 0.1554, 0.8006, 0.1496, 0.7985, 0.1532, 0.7689, 0.1496, 0.7747, 0.1554, 0.771, 0.1532, 0.7747, 0.1554, 0.7689, 0.1496, 0.7789, 0.1554, 0.7789, 0.1554, 0.7689, 0.1496, 0.7689, 0.1453, 0.7789, 0.1554, 0.7689, 0.1453, 0.7826, 0.1532, 0.7826, 0.1532, 0.7689, 0.1453, 0.771, 0.1416, 0.7826, 0.1532, 0.771, 0.1416, 0.7847, 0.1496, 0.7847, 0.1496, 0.771, 0.1416, 0.7747, 0.1395, 0.7847, 0.1496, 0.7747, 0.1395, 0.7847, 0.1453, 0.7847, 0.1453, 0.7747, 0.1395, 0.7789, 0.1395, 0.7847, 0.1453, 0.7789, 0.1395, 0.7826, 0.1416, 0.9372, 0.2893, 0.9336, 0.4232, 0.9335, 0.2894, 0.9336, 0.4232, 0.9372, 0.2893, 0.9373, 0.4231, 0.9372, 0.2893, 0.9415, 0.4231, 0.9373, 0.4231, 0.9415, 0.4231, 0.9372, 0.2893, 0.9414, 0.2893, 0.9414, 0.2893, 0.9453, 0.4231, 0.9415, 0.4231, 0.9453, 0.4231, 0.9414, 0.2893, 0.9451, 0.2893, 0.8629, 0.4232, 0.8664, 0.2893, 0.8666, 0.4231, 0.8664, 0.2893, 0.8629, 0.4232, 0.8627, 0.2893, 0.8666, 0.4231, 0.8707, 0.2893, 0.8709, 0.4231, 0.8707, 0.2893, 0.8666, 0.4231, 0.8664, 0.2893, 0.8709, 0.4231, 0.8743, 0.2893, 0.8746, 0.4232, 0.8743, 0.2893, 0.8709, 0.4231, 0.8707, 0.2893, 0.7853, 0.3643, 0.7815, 0.4982, 0.7816, 0.3644, 0.7815, 0.4982, 0.7853, 0.3643, 0.7852, 0.4982, 0.7815, 0.4982, 0.7774, 0.3644, 0.7816, 0.3644, 0.7774, 0.3644, 0.7815, 0.4982, 0.7772, 0.4982, 0.7772, 0.4982, 0.7737, 0.3643, 0.7774, 0.3644, 0.7737, 0.3643, 0.7772, 0.4982, 0.7736, 0.4981, 0.9053, 0.2892, 0.9018, 0.1554, 0.9055, 0.1554, 0.9018, 0.1554, 0.9053, 0.2892, 0.9016, 0.2892, 0.8974, 0.2892, 0.9018, 0.1554, 0.9016, 0.2892, 0.9018, 0.1554, 0.8974, 0.2892, 0.8976, 0.1554, 0.8937, 0.2892, 0.8976, 0.1554, 0.8974, 0.2892, 0.8976, 0.1554, 0.8937, 0.2892, 0.8939, 0.1553, 0.6991, 0.1065, 0.6933, 0.1123, 0.6954, 0.1086, 0.6933, 0.1123, 0.6991, 0.1065, 0.6933, 0.1166, 0.6933, 0.1166, 0.6991, 0.1065, 0.7033, 0.1065, 0.6933, 0.1166, 0.7033, 0.1065, 0.6954, 0.1202, 0.6954, 0.1202, 0.7033, 0.1065, 0.707, 0.1086, 0.6954, 0.1202, 0.707, 0.1086, 0.7091, 0.1123, 0.6954, 0.1202, 0.7091, 0.1123, 0.6991, 0.1224, 0.6991, 0.1224, 0.7091, 0.1123, 0.7033, 0.1224, 0.7033, 0.1224, 0.7091, 0.1123, 0.7091, 0.1166, 0.7033, 0.1224, 0.7091, 0.1166, 0.707, 0.1202, 0.8702, 0.2893, 0.8737, 0.1553, 0.8739, 0.2892, 0.8737, 0.1553, 0.8702, 0.2893, 0.87, 0.1554, 0.937, 0.1553, 0.9408, 0.2892, 0.9371, 0.2891, 0.9408, 0.2892, 0.937, 0.1553, 0.9407, 0.1553, 0.9327, 0.1553, 0.9371, 0.2891, 0.9328, 0.2891, 0.9371, 0.2891, 0.9327, 0.1553, 0.937, 0.1553, 0.9327, 0.1553, 0.9292, 0.2892, 0.9291, 0.1554, 0.9292, 0.2892, 0.9327, 0.1553, 0.9328, 0.2891, 0.8864, 0.4231, 0.8903, 0.2893, 0.8901, 0.4232, 0.8903, 0.2893, 0.8864, 0.4231, 0.8866, 0.2893, 0.8901, 0.4232, 0.8945, 0.2893, 0.8943, 0.4232, 0.8945, 0.2893, 0.8901, 0.4232, 0.8903, 0.2893, 0.898, 0.4232, 0.8945, 0.2893, 0.8982, 0.2893, 0.8945, 0.2893, 0.898, 0.4232, 0.8943, 0.4232, 0.9137, 0.4232, 0.9102, 0.2893, 0.9138, 0.2894, 0.9102, 0.2893, 0.9137, 0.4232, 0.9101, 0.4231, 0.9179, 0.4232, 0.9138, 0.2894, 0.9181, 0.2894, 0.9138, 0.2894, 0.9179, 0.4232, 0.9137, 0.4232, 0.9217, 0.4232, 0.9181, 0.2894, 0.9218, 0.2893, 0.9181, 0.2894, 0.9217, 0.4232, 0.9179, 0.4232, 0.8782, 0.2892, 0.8816, 0.1554, 0.8818, 0.2892, 0.8816, 0.1554, 0.8782, 0.2892, 0.8779, 0.1553, 0.8739, 0.2892, 0.8779, 0.1553, 0.8782, 0.2892, 0.8779, 0.1553, 0.8739, 0.2892, 0.8737, 0.1553, 0.8265, 0.1554, 0.8323, 0.1496, 0.8302, 0.1532, 0.8323, 0.1496, 0.8265, 0.1554, 0.8223, 0.1554, 0.8323, 0.1496, 0.8223, 0.1554, 0.8323, 0.1453, 0.8323, 0.1453, 0.8223, 0.1554, 0.8186, 0.1532, 0.8323, 0.1453, 0.8186, 0.1532, 0.8302, 0.1416, 0.8302, 0.1416, 0.8186, 0.1532, 0.8165, 0.1496, 0.8302, 0.1416, 0.8165, 0.1496, 0.8265, 0.1395, 0.8265, 0.1395, 0.8165, 0.1496, 0.8165, 0.1453, 0.8265, 0.1395, 0.8165, 0.1453, 0.8223, 0.1395, 0.8223, 0.1395, 0.8165, 0.1453, 0.8186, 0.1416])
me_mesh_005.materials.append(mat_material)
me_mesh_005.materials.append(mat_material_001)
me_mesh_005.use_remesh_preserve_volume = False
me_mesh_005.use_remesh_preserve_attributes = False
me_mesh_005.use_mirror_vertex_groups = False
me_mesh_005.update()

# ---- objects
ob_component0 = bpy.data.objects.new('COMPONENT0', me_mesh_005)
ob_lamp = bpy.data.objects.new('Lamp', light_spot)
ob_camera = bpy.data.objects.new('Camera', cam_camera)

# ---- transforms, parenting, visibility, modifiers, constraints
ob_component0.location = (0.0, 5.96e-08, 2.384e-07)
ob_component0.rotation_euler = (0.0, -0.0, -0.04548)
ob_component0.scale = (0.5009, 0.5009, 0.5009)
ob_component0.lock_rotations_4d = False
ob_component0.empty_display_type = 'ARROWS'
ob_component0.lineart.crease_threshold = 0.0
ob_lamp.location = (4.076, 1.005, 5.904)
ob_lamp.rotation_euler = (0.6503, 0.05522, 1.866)
ob_lamp.lock_rotations_4d = False
ob_lamp.empty_display_type = 'ARROWS'
ob_lamp.color = (0.0, 0.0, 0.0, 0.0)
ob_lamp.lineart.crease_threshold = 0.0
ob_camera.location = (7.481, -6.508, 5.344)
ob_camera.rotation_euler = (1.109, 0.01082, 0.8149)
ob_camera.lock_rotations_4d = False
ob_camera.empty_display_type = 'ARROWS'
ob_camera.color = (0.0, 0.0, 0.0, 0.0)
ob_camera.display_type = 'WIRE'
ob_camera.lineart.crease_threshold = 0.0

# ---- collection membership
col_collection_1.objects.link(ob_component0)
col_collection_1.objects.link(ob_lamp)
col_collection_1.objects.link(ob_camera)

# ---- scene / render settings (as saved in the file)
scene.camera = ob_camera
scene.frame_start = 1; scene.frame_end = 250; scene.frame_set(1)
scene.render.engine = 'BLENDER_EEVEE_NEXT'
scene.render.image_settings.file_format = 'JPEG'
scene.render.image_settings.color_mode = 'RGB'
scene.render.image_settings.compression = 90
scene.render.resolution_x = 800
scene.render.resolution_y = 600
scene.render.pixel_aspect_x = 100.0
scene.render.pixel_aspect_y = 100.0
scene.render.fps = 25
scene.render.dither_intensity = 0.0
scene.render.use_compositing = False
scene.render.use_sequencer = False
scene.render.bake_margin = 2
scene.render.bake_bias = 0.0
scene.render.use_stamp_time = False
scene.render.use_stamp_date = False
scene.render.use_stamp_frame = False
scene.render.use_stamp_camera = False
scene.render.use_stamp_scene = False
scene.render.use_stamp_filename = False
scene.render.use_stamp_render_time = False
scene.render.stamp_font_size = 0
scene.cycles.use_denoising = False
scene.cycles.samples = 10
scene.cycles.sampling_pattern = 'TABULATED_SOBOL'
scene.cycles.light_sampling_threshold = 0.0
scene.cycles.use_adaptive_sampling = False
scene.cycles.use_light_tree = False
scene.cycles.blur_glossy = 0.0
scene.cycles.volume_bounces = 1
scene.cycles.pixel_filter_type = 'GAUSSIAN'
scene.cycles.sample_clamp_indirect = 0.0
scene.view_settings.view_transform = 'Raw'
bpy.context.view_layer.update()
